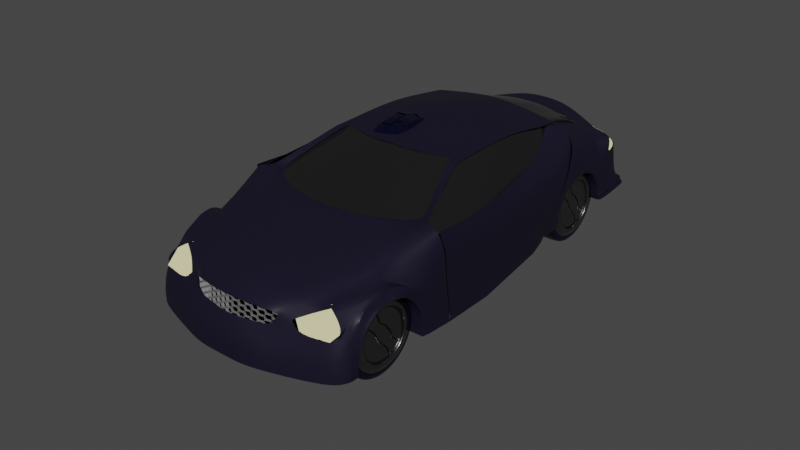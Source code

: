 # Source: cruella.blend  (saved by Blender 3.4.6; exported with 4.5.12 LTS)
import bpy
from mathutils import Matrix  # noqa: F401  (used for matrix-valued properties, if any)

bpy.ops.wm.read_factory_settings(use_empty=True)
scene = bpy.context.scene
scene.name = 'Scene'

# ---- collections
col_car_body = bpy.data.collections.new('car body'); scene.collection.children.link(col_car_body)
col_wheels = bpy.data.collections.new('wheels'); col_car_body.children.link(col_wheels)
col_lights = bpy.data.collections.new('lights'); col_car_body.children.link(col_lights)
col_wheel_noimp = bpy.data.collections.new('wheel-noimp'); scene.collection.children.link(col_wheel_noimp)

# ---- materials (node trees are filled in below, after node groups)
mat_paint = bpy.data.materials.new('paint')
mat_window = bpy.data.materials.new('window')
mat_grill_metal = bpy.data.materials.new('grill.metal')
mat_grill_metal.preview_render_type = 'FLUID'
mat_black = bpy.data.materials.new('black')
mat_headlight = bpy.data.materials.new('headlight')
mat_rubber = bpy.data.materials.new('rubber')
mat_metal = bpy.data.materials.new('metal')

# ---- node groups
ng_auto_smooth = bpy.data.node_groups.new('Auto Smooth', 'GeometryNodeTree')
_s = ng_auto_smooth.interface.new_socket(name='Geometry', in_out='OUTPUT', socket_type='NodeSocketGeometry')
_s = ng_auto_smooth.interface.new_socket(name='Geometry', in_out='INPUT', socket_type='NodeSocketGeometry')
_s = ng_auto_smooth.interface.new_socket(name='Angle', in_out='INPUT', socket_type='NodeSocketFloat')
_s.subtype = 'ANGLE'
_s.min_value = 0.0
_s.max_value = 3.142
ng_auto_smooth.is_modifier = True
_N = ng_auto_smooth.nodes; _L = ng_auto_smooth.links
n0 = _N.new('NodeGroupOutput'); n0.name = 'Group Output'; n0.location = (480, -100)
n1 = _N.new('NodeGroupInput'); n1.name = 'Group Input'; n1.location = (-420, -300)
n2 = _N.new('NodeGroupInput'); n2.name = 'Group Input.001'; n2.location = (-60, -100)
n3 = _N.new('GeometryNodeSetShadeSmooth'); n3.name = 'Set Shade Smooth'; n3.location = (120, -100)
n3.domain = 'EDGE'
n4 = _N.new('GeometryNodeSetShadeSmooth'); n4.name = 'Set Shade Smooth.001'; n4.location = (300, -100)
n5 = _N.new('GeometryNodeInputMeshEdgeAngle'); n5.name = 'Edge Angle'; n5.location = (-420, -220)
n6 = _N.new('GeometryNodeInputEdgeSmooth'); n6.name = 'Is Edge Smooth'; n6.location = (-60, -160)
n7 = _N.new('GeometryNodeInputShadeSmooth'); n7.name = 'Is Face Smooth'; n7.location = (-240, -340)
n8 = _N.new('FunctionNodeBooleanMath'); n8.name = 'Boolean Math'; n8.location = (-60, -220)
n9 = _N.new('FunctionNodeCompare'); n9.name = 'Compare'; n9.location = (-240, -180)
n9.operation = 'LESS_EQUAL'
_L.new(n5.outputs[0], n9.inputs[0])
_L.new(n4.outputs[0], n0.inputs[0])
_L.new(n1.outputs[1], n9.inputs[1])
_L.new(n9.outputs[0], n8.inputs[0])
_L.new(n7.outputs[0], n8.inputs[1])
_L.new(n2.outputs[0], n3.inputs[0])
_L.new(n6.outputs[0], n3.inputs[1])
_L.new(n3.outputs[0], n4.inputs[0])
_L.new(n8.outputs[0], n3.inputs[2])
n0.is_active_output = True

# ---- material node trees
mat_paint.use_nodes = True; mat_paint.node_tree.nodes.clear()
_N = mat_paint.node_tree.nodes; _L = mat_paint.node_tree.links
n0 = _N.new('ShaderNodeBsdfPrincipled'); n0.name = 'Principled BSDF'; n0.location = (10, 300)
n0.distribution = 'GGX'
n0.subsurface_method = 'RANDOM_WALK_SKIN'
n0.inputs[0].default_value = (0.00908, 0.007278, 0.01995, 1.0)
n0.inputs[2].default_value = 0.5487
n0.inputs[3].default_value = 1.45
n0.inputs[13].default_value = 0.1418
n0.inputs[19].default_value = 0.1626
n0.inputs[20].default_value = 0.34
n0.inputs[27].default_value = (0.0, 0.0, 0.0, 1.0)
n0.inputs[28].default_value = 1.0
n1 = _N.new('ShaderNodeOutputMaterial'); n1.name = 'Material Output'; n1.location = (300, 300)
_L.new(n0.outputs[0], n1.inputs[0])
n1.is_active_output = True
mat_window.use_nodes = True; mat_window.node_tree.nodes.clear()
_N = mat_window.node_tree.nodes; _L = mat_window.node_tree.links
n0 = _N.new('ShaderNodeBsdfPrincipled'); n0.name = 'Principled BSDF'; n0.location = (10, 300)
n0.distribution = 'GGX'
n0.subsurface_method = 'RANDOM_WALK_SKIN'
n0.inputs[0].default_value = (0.01149, 0.01149, 0.01149, 1.0)
n0.inputs[2].default_value = 0.03903
n0.inputs[3].default_value = 1.45
n0.inputs[13].default_value = 0.3
n0.inputs[27].default_value = (0.0, 0.0, 0.0, 1.0)
n0.inputs[28].default_value = 1.0
n1 = _N.new('ShaderNodeOutputMaterial'); n1.name = 'Material Output'; n1.location = (300, 300)
_L.new(n0.outputs[0], n1.inputs[0])
n1.is_active_output = True
mat_grill_metal.use_nodes = True; mat_grill_metal.node_tree.nodes.clear()
_N = mat_grill_metal.node_tree.nodes; _L = mat_grill_metal.node_tree.links
n0 = _N.new('ShaderNodeBsdfPrincipled'); n0.name = 'Principled BSDF'; n0.location = (10, 300)
n0.distribution = 'GGX'
n0.subsurface_method = 'RANDOM_WALK_SKIN'
n0.inputs[0].default_value = (0.461, 0.461, 0.461, 1.0)
n0.inputs[1].default_value = 1.0
n0.inputs[2].default_value = 0.7593
n0.inputs[3].default_value = 1.45
n0.inputs[13].default_value = 0.05
n0.inputs[27].default_value = (0.0, 0.0, 0.0, 1.0)
n0.inputs[28].default_value = 1.0
n1 = _N.new('ShaderNodeOutputMaterial'); n1.name = 'Material Output'; n1.location = (300, 300)
_L.new(n0.outputs[0], n1.inputs[0])
n1.is_active_output = True
mat_black.use_nodes = True; mat_black.node_tree.nodes.clear()
_N = mat_black.node_tree.nodes; _L = mat_black.node_tree.links
n0 = _N.new('ShaderNodeBsdfPrincipled'); n0.name = 'Principled BSDF'; n0.location = (10, 300)
n0.distribution = 'GGX'
n0.subsurface_method = 'RANDOM_WALK_SKIN'
n0.inputs[0].default_value = (0.0, 0.0, 0.0, 1.0)
n0.inputs[1].default_value = 1.0
n0.inputs[2].default_value = 0.4145
n0.inputs[3].default_value = 1.45
n0.inputs[13].default_value = 0.2621
n0.inputs[27].default_value = (0.0, 0.0, 0.0, 1.0)
n0.inputs[28].default_value = 1.0
n1 = _N.new('ShaderNodeOutputMaterial'); n1.name = 'Material Output'; n1.location = (300, 300)
_L.new(n0.outputs[0], n1.inputs[0])
n1.is_active_output = True
mat_headlight.use_nodes = True; mat_headlight.node_tree.nodes.clear()
_N = mat_headlight.node_tree.nodes; _L = mat_headlight.node_tree.links
n0 = _N.new('ShaderNodeBsdfPrincipled'); n0.name = 'Principled BSDF'; n0.location = (10, 300)
n0.distribution = 'GGX'
n0.subsurface_method = 'RANDOM_WALK_SKIN'
n0.inputs[0].default_value = (0.01149, 0.01149, 0.01149, 1.0)
n0.inputs[2].default_value = 0.03903
n0.inputs[3].default_value = 1.45
n0.inputs[13].default_value = 0.3
n0.inputs[27].default_value = (0.4436, 0.4107, 0.2236, 1.0)
n0.inputs[28].default_value = 1.6
n1 = _N.new('ShaderNodeOutputMaterial'); n1.name = 'Material Output'; n1.location = (300, 300)
_L.new(n0.outputs[0], n1.inputs[0])
n1.is_active_output = True
mat_rubber.use_nodes = True; mat_rubber.node_tree.nodes.clear()
_N = mat_rubber.node_tree.nodes; _L = mat_rubber.node_tree.links
n0 = _N.new('ShaderNodeBsdfPrincipled'); n0.name = 'Principled BSDF'; n0.location = (10, 300)
n0.distribution = 'GGX'
n0.subsurface_method = 'RANDOM_WALK_SKIN'
n0.inputs[0].default_value = (0.0, 0.0, 0.01479, 1.0)
n0.inputs[1].default_value = 0.2
n0.inputs[2].default_value = 0.3364
n0.inputs[3].default_value = 1.45
n0.inputs[19].default_value = 0.03532
n0.inputs[27].default_value = (0.0, 0.0, 0.0, 1.0)
n0.inputs[28].default_value = 1.0
n1 = _N.new('ShaderNodeOutputMaterial'); n1.name = 'Material Output'; n1.location = (300, 300)
_L.new(n0.outputs[0], n1.inputs[0])
n1.is_active_output = True
mat_metal.use_nodes = True; mat_metal.node_tree.nodes.clear()
_N = mat_metal.node_tree.nodes; _L = mat_metal.node_tree.links
n0 = _N.new('ShaderNodeBsdfPrincipled'); n0.name = 'Principled BSDF'; n0.location = (10, 300)
n0.distribution = 'GGX'
n0.subsurface_method = 'RANDOM_WALK_SKIN'
n0.inputs[0].default_value = (0.1845, 0.1845, 0.1845, 1.0)
n0.inputs[1].default_value = 1.0
n0.inputs[2].default_value = 0.25
n0.inputs[3].default_value = 1.45
n0.inputs[13].default_value = 0.05
n0.inputs[27].default_value = (0.0, 0.0, 0.0, 1.0)
n0.inputs[28].default_value = 1.0
n1 = _N.new('ShaderNodeOutputMaterial'); n1.name = 'Material Output'; n1.location = (300, 300)
_L.new(n0.outputs[0], n1.inputs[0])
n1.is_active_output = True

# ---- world
world_world = bpy.data.worlds.new('World'); scene.world = world_world
world_world.use_nodes = True; world_world.node_tree.nodes.clear()
_N = world_world.node_tree.nodes; _L = world_world.node_tree.links
n0 = _N.new('ShaderNodeOutputWorld'); n0.name = 'World Output'; n0.location = (300, 300)
n1 = _N.new('ShaderNodeBackground'); n1.name = 'Background'; n1.location = (10, 300)
n1.inputs[0].default_value = (0.05088, 0.05088, 0.05088, 1.0)
_L.new(n1.outputs[0], n0.inputs[0])
n0.is_active_output = True
world_world.color = (0.05088, 0.05088, 0.05088)
world_world.use_sun_shadow = False
world_world.sun_shadow_jitter_overblur = 0.0

# ---- meshes
me_plane = bpy.data.meshes.new('Plane')
me_plane.from_pydata([(1.189, -4.359, 0.8335), (2.149, -1.731, 1.073), (-2.11e-16, -4.611, 1.057), (-1.906e-16, -2.196, 1.21), (2.157, -3.23, 0.9316), (-1.941e-16, -3.636, 1.194), (0.5913, -4.533, 1.009), (0.8896, -2.018, 1.154), (0.7405, -3.426, 1.14), (0.844, -4.456, 0.9486), (1.27, -1.784, 1.092), (1.057, -3.33, 1.14), (1.696, -3.947, 0.9687), (-1.988e-16, -4.005, 1.18), (0.667, -4.019, 1.102), (0.9521, -4.02, 1.092), (2.192, -2.939, 0.8952), (2.165, -2.099, 1.058), (-1.894e-16, -2.547, 1.242), (0.8523, -2.361, 1.186), (1.217, -2.162, 1.14), (2.244, -1.853, 0.1213), (2.277, -2.521, -0.5046), (2.277, -2.434, -0.2823), (2.26, -1.945, -0.7013), (2.277, -2.546, 0.5012), (2.26, -2.07, 0.3933), (2.293, -2.724, 0.6828), (2.261, -1.767, 0.7037), (2.277, -2.4, -0.03925), (2.254, -1.906, -0.3578), (2.277, -2.43, 0.2211), (1.237, -0.1162, 1.231), (1.918, -1.669, 1.116), (1.399, -0.1086, 1.219), (1.242, -0.2376, 1.258), (1.418, -0.2311, 1.246), (0.823, -0.2175, 1.28), (1.237, 0.9906, 1.006), (1.399, 0.9937, 0.9763), (0.539, 1.185, 1.099), (-0.0035, 1.278, 1.133), (1.237, 1.645, 0.8134), (1.399, 1.647, 0.7801), (0.539, 1.837, 0.8948), (-0.0035, 1.926, 0.9146), (1.237, 2.326, 0.5012), (1.45, 2.398, 0.4503), (0.539, 2.518, 0.5846), (-0.0035, 2.609, 0.6099), (1.237, 2.795, 0.3393), (1.399, 2.787, 0.3086), (0.539, 2.82, 0.4417), (-0.0035, 2.833, 0.4953), (0.9886, -0.1572, 1.257), (1.161, -0.09743, 1.232), (0.539, -0.2976, 1.317), (-0.001665, -0.3059, 1.336), (0.2671, -0.3467, 1.341), (-0.002239, 0.4991, 1.214), (0.7342, 0.2164, 1.205), (1.237, 0.2294, 1.159), (1.399, 0.2362, 1.143), (0.954, 0.234, 1.183), (1.161, 0.2486, 1.161), (0.2668, 0.4559, 1.21), (1.698, -1.556, 1.013), (1.823, -1.551, 1.077), (0.9459, -4.409, 0.8909), (2.005, -1.7, 1.091), (1.637, -3.173, 1.073), (1.316, -4.027, 1.042), (1.716, -2.726, 1.104), (1.681, -2.131, 1.1), (2.276, -3.085, 0.7245), (2.26, -2.669, -0.4548), (2.26, -2.624, -0.3023), (2.26, -2.725, 0.3938), (2.276, -2.877, 0.6206), (2.26, -2.588, -0.09244), (2.26, -2.6, 0.1303), (2.115, -3.64, 0.8672), (2.197, -3.226, 0.765), (2.024, -4.089, 0.7955), (2.112, -3.938, 0.6905), (2.057, -4.3, 0.6468), (2.148, -4.179, 0.4226), (2.094, -4.455, 0.3524), (2.197, -4.274, 0.1079), (2.094, -4.523, 0.06175), (2.197, -4.309, -0.07982), (2.094, -4.572, -0.03356), (2.197, -3.525, 0.7613), (2.197, -3.837, 0.585), (2.197, -4.049, 0.2944), (2.197, -4.13, 0.05336), (2.201, -4.143, -0.1157), (1.334, -4.456, 0.6637), (1.37, -4.686, 0.3878), (1.37, -4.802, 0.001823), (0.4728, -4.625, 0.7205), (0.5091, -4.946, 0.4673), (0.5091, -5.062, 0.08132), (-0.003903, -4.719, 0.7289), (-0.01708, -4.913, 0.4708), (0.002077, -5.031, 0.05481), (2.258, -1.932, -0.5921), (0.00444, -3.223, 0.759), (0.00444, -3.085, 0.7245), (0.00444, -2.669, -0.4548), (0.00444, -2.624, -0.3023), (0.00444, -2.725, 0.3938), (0.00444, -2.877, 0.6206), (0.00444, -2.588, -0.09244), (0.00444, -2.6, 0.1303), (0.00444, -3.525, 0.7613), (0.00444, -3.837, 0.585), (0.00444, -3.958, 0.2716), (0.00444, -4.13, 0.05336), (0.00444, -4.125, -0.2007), (1.722, -1.257, 1.128), (1.619, -0.9191, 1.169), (1.507, -0.5785, 1.208), (1.354, -0.5838, 1.201), (1.466, -0.9299, 1.144), (1.578, -1.276, 1.087), (0.00444, -3.154, 0.7417), (2.237, -3.156, 0.7448), (2.083, -3.352, 0.9261), (1.081, -4.89, 0.02853), (1.081, -4.773, 0.4145), (0.8678, -4.564, 0.6956), (1.464, -3.635, 1.057), (1.019, -3.578, 1.122), (1.443, -4.105, 0.8893), (-2.049e-16, -4.308, 1.119), (0.6291, -4.276, 1.055), (0.8981, -4.256, 1.025), (1.135, -4.204, 0.963)], [], [(73, 17, 1, 69), (13, 14, 8, 5), (18, 19, 7, 3), (14, 15, 133, 11, 8), (19, 20, 10, 7), (136, 137, 15, 14), (135, 136, 14, 13), (138, 134, 12, 71), (5, 8, 11, 20, 19, 18), (1, 17, 26, 28), (16, 27, 25, 17, 73, 72, 70, 132, 71, 12, 128, 4), (17, 25, 26), (26, 25, 31, 29, 23, 30, 21, 28), (35, 36, 34, 32), (15, 71, 132, 133), (61, 62, 39, 38), (60, 40, 41, 59, 65), (40, 38, 42, 44), (38, 39, 43, 42), (49, 48, 52, 53), (42, 43, 47, 46), (48, 46, 50, 52), (46, 47, 51, 50), (61, 38, 40, 60, 63, 64), (59, 57, 58, 65), (65, 58, 56, 37, 60), (32, 61, 64, 55), (55, 64, 63, 54), (32, 34, 62, 61), (54, 63, 60, 37), (10, 33, 67, 66), (122, 36, 35, 123), (27, 16, 74, 78), (23, 29, 79, 76), (23, 76, 75, 22, 24, 106, 30), (25, 27, 78, 77), (127, 74, 16, 4, 82), (29, 31, 80, 79), (31, 25, 77, 80), (137, 138, 71, 15), (41, 40, 44, 45), (45, 44, 48, 49), (44, 42, 46, 48), (86, 88, 95, 94), (84, 85, 87, 86), (86, 87, 89, 88), (88, 89, 91, 90), (88, 90, 96, 95), (84, 86, 94, 93), (4, 81, 84, 93, 92, 82), (130, 101, 102, 129), (87, 85, 97, 98), (101, 104, 105, 102), (130, 131, 100, 101), (101, 100, 103, 104), (89, 87, 98, 99, 91), (83, 85, 84, 81, 4, 128, 12), (80, 77, 111, 114), (127, 82, 107, 126), (75, 76, 110, 109), (76, 79, 113, 110), (78, 74, 108, 112), (92, 93, 116, 115), (93, 94, 117, 116), (77, 78, 112, 111), (94, 95, 118, 117), (79, 80, 114, 113), (82, 92, 115, 107), (95, 96, 119, 118), (67, 120, 125, 66), (120, 121, 124, 125), (121, 122, 123, 124), (74, 127, 126, 108), (98, 97, 131, 130), (98, 130, 129, 99), (68, 131, 97, 0), (133, 132, 70, 72, 73, 69, 33, 10, 20, 11), (9, 68, 138, 137), (68, 0, 134, 138), (2, 6, 136, 135), (6, 9, 137, 136)])
me_plane.polygons.foreach_set('use_smooth', [True] * 81)
_k = {(0, 68): 1.0, (3, 7): 1.0, (7, 10): 1.0, (12, 134): 1.0, (21, 30): 1.0, (22, 24): 1.0, (23, 29): 1.0, (1, 28): 1.0, (16, 27): 1.0, (25, 27): 1.0, (29, 31): 1.0, (21, 28): 1.0, (25, 31): 1.0, (10, 66): 1.0, (33, 69): 1.0, (34, 36): 1.0, (32, 35): 1.0, (36, 122): 1.0, (37, 54): 1.0, (39, 62): 1.0, (39, 43): 1.0, (43, 47): 1.0, (50, 51): 1.0, (47, 51): 1.0, (54, 55): 1.0, (32, 55): 1.0, (50, 52): 1.0, (52, 53): 1.0, (57, 58): 1.0, (56, 58): 1.0, (34, 62): 1.0, (37, 56): 1.0, (33, 67): 1.0, (1, 69): 1.0, (66, 125): 1.0, (75, 76): 1.0, (76, 79): 1.0, (74, 78): 1.0, (77, 78): 1.0, (79, 80): 1.0, (77, 80): 1.0, (22, 75): 1.0, (92, 93): 1.0, (82, 92): 1.0, (81, 84): 1.0, (84, 86): 1.0, (86, 88): 1.0, (88, 90): 1.0, (93, 94): 1.0, (94, 95): 1.0, (95, 96): 1.0, (4, 81): 1.0, (90, 96): 1.0, (30, 106): 1.0, (24, 106): 1.0, (74, 127): 1.0, (67, 120): 1.0, (120, 121): 1.0, (121, 122): 1.0, (35, 123): 1.0, (123, 124): 1.0, (124, 125): 1.0, (82, 127): 1.0, (4, 16): 1.0, (4, 128): 1.0, (12, 128): 1.0, (0, 134): 1.0}
me_plane.attributes.new('crease_edge', 'FLOAT', 'EDGE').data.foreach_set('value', [_k.get((min(e.vertices), max(e.vertices)), 0.0) for e in me_plane.edges])
_uv = me_plane.uv_layers.new(name='UVMap')
_uv.uv.foreach_set('vector', [0.9348, 0.875, 1.0, 0.875, 1.0, 1.0, 0.9348, 1.0, 0.5, 0.2538, 0.7608, 0.2538, 0.7608, 0.5, 0.5, 0.5, 0.5, 0.875, 0.7608, 0.875, 0.7608, 1.0, 0.5, 1.0, 0.7608, 0.2538, 0.8723, 0.2538, 0.8723, 0.4115, 0.8723, 0.5, 0.7608, 0.5, 0.7608, 0.875, 0.8723, 0.875, 0.8723, 1.0, 0.7608, 1.0, 0.7608, 0.1269, 0.8723, 0.1269, 0.8723, 0.2538, 0.7608, 0.2538, 0.5, 0.1269, 0.7608, 0.1269, 0.7608, 0.2538, 0.5, 0.2538, 0.9348, 0.1269, 1.0, 0.1269, 1.0, 0.2538, 0.9348, 0.2538, 0.5, 0.5, 0.7608, 0.5, 0.8723, 0.5, 0.8723, 0.875, 0.7608, 0.875, 0.5, 0.875, 1.0, 1.0, 1.0, 0.875, 1.0, 0.875, 1.0, 1.0, 1.0, 0.625, 1.0, 0.625, 1.0, 0.75, 1.0, 0.875, 0.9348, 0.875, 0.9348, 0.625, 0.9348, 0.5, 0.9348, 0.3668, 0.9348, 0.2538, 1.0, 0.2538, 1.0, 0.4378, 1.0, 0.5, 1.0, 0.875, 1.0, 0.75, 1.0, 0.875, 1.0, 0.875, 1.0, 0.75, 1.0, 0.75, 1.0, 0.75, 1.0, 0.75, 1.0, 0.9272, 1.0, 1.0, 1.0, 1.0, 0.8723, 1.0, 0.8958, 1.0, 0.8958, 1.0, 0.8723, 1.0, 0.8723, 0.2538, 0.9348, 0.2538, 0.9348, 0.3668, 0.8723, 0.4115, 0.8723, 1.0, 0.8958, 1.0, 0.8958, 1.0, 0.8723, 1.0, 0.0, 0.0, 0.0, 0.0, 0.0, 0.0, 0.0, 0.0, 0.0, 0.0, 0.0, 0.0, 0.0, 0.0, 0.0, 0.0, 0.0, 0.0, 0.8723, 1.0, 0.8958, 1.0, 0.8958, 1.0, 0.8723, 1.0, 0.0, 0.0, 0.0, 0.0, 0.0, 0.0, 0.0, 0.0, 0.8723, 1.0, 0.8958, 1.0, 0.8958, 1.0, 0.8723, 1.0, 0.0, 0.0, 0.0, 0.0, 0.0, 0.0, 0.0, 0.0, 0.8723, 1.0, 0.8958, 1.0, 0.8958, 1.0, 0.8723, 1.0, 0.0, 0.0, 0.0, 0.0, 0.0, 0.0, 0.0, 0.0, 0.0, 0.0, 0.0, 0.0, 0.0, 0.0, 0.0, 0.0, 0.0, 0.0, 0.0, 0.0, 0.0, 0.0, 0.0, 0.0, 0.0, 0.0, 0.0, 0.0, 0.0, 0.0, 0.0, 0.0, 0.0, 0.0, 0.0, 0.0, 0.0, 0.0, 0.0, 0.0, 0.0, 0.0, 0.0, 0.0, 0.0, 0.0, 0.8723, 1.0, 0.8958, 1.0, 0.8958, 1.0, 0.8723, 1.0, 0.0, 0.0, 0.0, 0.0, 0.0, 0.0, 0.0, 0.0, 0.8723, 1.0, 0.8958, 1.0, 0.8958, 1.0, 0.8723, 1.0, 0.8958, 1.0, 0.8958, 1.0, 0.8723, 1.0, 0.8723, 1.0, 1.0, 0.625, 1.0, 0.625, 1.0, 0.625, 1.0, 0.625, 1.0, 0.75, 1.0, 0.75, 1.0, 0.75, 1.0, 0.75, 1.0, 0.75, 1.0, 0.75, 1.0, 0.75, 1.0, 0.75, 1.0, 0.875, 1.0, 0.8916, 1.0, 0.9272, 1.0, 0.75, 1.0, 0.625, 1.0, 0.625, 1.0, 0.75, 1.0, 0.5625, 1.0, 0.625, 1.0, 0.625, 1.0, 0.5, 1.0, 0.5, 1.0, 0.75, 1.0, 0.75, 1.0, 0.75, 1.0, 0.75, 1.0, 0.75, 1.0, 0.75, 1.0, 0.75, 1.0, 0.75, 0.8723, 0.1269, 0.9348, 0.1269, 0.9348, 0.2538, 0.8723, 0.2538, 0.0, 0.0, 0.0, 0.0, 0.0, 0.0, 0.0, 0.0, 0.0, 0.0, 0.0, 0.0, 0.0, 0.0, 0.0, 0.0, 0.0, 0.0, 0.0, 0.0, 0.0, 0.0, 0.0, 0.0, 1.0, 0.5, 1.0, 0.5, 1.0, 0.5, 1.0, 0.5, 1.0, 0.5, 1.0, 0.5, 1.0, 0.5, 1.0, 0.5, 1.0, 0.5, 1.0, 0.5, 1.0, 0.5, 1.0, 0.5, 1.0, 0.5, 1.0, 0.5, 1.0, 0.5, 1.0, 0.5, 1.0, 0.5, 1.0, 0.5, 1.0, 0.5, 1.0, 0.5, 1.0, 0.5, 1.0, 0.5, 1.0, 0.5, 1.0, 0.5, 1.0, 0.5, 1.0, 0.5, 1.0, 0.5, 1.0, 0.5, 1.0, 0.5, 1.0, 0.5, 1.0, 0.5, 1.0, 0.5, 1.0, 0.5, 1.0, 0.5, 1.0, 0.5, 1.0, 0.5, 1.0, 0.5, 1.0, 0.5, 1.0, 0.5, 1.0, 0.5, 1.0, 0.5, 1.0, 0.5, 1.0, 0.5, 1.0, 0.5, 1.0, 0.5, 1.0, 0.5, 1.0, 0.5, 1.0, 0.5, 1.0, 0.5, 1.0, 0.5, 1.0, 0.5, 1.0, 0.5, 1.0, 0.5, 1.0, 0.5, 1.0, 0.5, 1.0, 0.5, 1.0, 0.5, 1.0, 0.5, 1.0, 0.5, 1.0, 0.5, 1.0, 0.4378, 1.0, 0.2538, 1.0, 0.75, 1.0, 0.75, 1.0, 0.75, 1.0, 0.75, 1.0, 0.5625, 1.0, 0.5, 1.0, 0.5, 1.0, 0.5625, 1.0, 0.75, 1.0, 0.75, 1.0, 0.75, 1.0, 0.75, 1.0, 0.75, 1.0, 0.75, 1.0, 0.75, 1.0, 0.75, 1.0, 0.625, 1.0, 0.625, 1.0, 0.625, 1.0, 0.625, 1.0, 0.5, 1.0, 0.5, 1.0, 0.5, 1.0, 0.5, 1.0, 0.5, 1.0, 0.5, 1.0, 0.5, 1.0, 0.5, 1.0, 0.75, 1.0, 0.625, 1.0, 0.625, 1.0, 0.75, 1.0, 0.5, 1.0, 0.5, 1.0, 0.5, 1.0, 0.5, 1.0, 0.75, 1.0, 0.75, 1.0, 0.75, 1.0, 0.75, 1.0, 0.5, 1.0, 0.5, 1.0, 0.5, 1.0, 0.5, 1.0, 0.5, 1.0, 0.5, 1.0, 0.5, 1.0, 0.5, 0.8958, 1.0, 0.8958, 1.0, 0.8723, 1.0, 0.8723, 1.0, 0.8958, 1.0, 0.8958, 1.0, 0.8723, 1.0, 0.8723, 1.0, 0.8958, 1.0, 0.8958, 1.0, 0.8723, 1.0, 0.8723, 1.0, 1.0, 0.625, 1.0, 0.5625, 1.0, 0.5625, 1.0, 0.625, 1.0, 0.5, 1.0, 0.5, 1.0, 0.5, 1.0, 0.5, 1.0, 0.5, 1.0, 0.5, 1.0, 0.5, 1.0, 0.5, 0.9348, 0.0, 1.0, 0.5, 1.0, 0.5, 1.0, 0.0, 0.8723, 0.4115, 0.9348, 0.3668, 0.9348, 0.5, 0.9348, 0.625, 0.9348, 0.875, 0.9348, 1.0, 0.8958, 1.0, 0.8723, 1.0, 0.8723, 0.875, 0.8723, 0.5, 0.8723, 0.0, 0.9348, 0.0, 0.9348, 0.1269, 0.8723, 0.1269, 0.9348, 0.0, 1.0, 0.0, 1.0, 0.1269, 0.9348, 0.1269, 0.5, 0.0, 0.7608, 0.0, 0.7608, 0.1269, 0.5, 0.1269, 0.7608, 0.0, 0.8723, 0.0, 0.8723, 0.1269, 0.7608, 0.1269])
me_plane.materials.append(mat_paint)
me_plane.update()
me_plane_001 = bpy.data.meshes.new('Plane.001')
me_plane_001.from_pydata([(1.399, 2.696, 0.3432), (1.161, 2.729, 0.3402), (1.605, 4.139, -0.6677), (1.938, 4.001, -0.6117), (0.009651, 4.92, -0.8632), (0.9923, 4.713, -1.993), (0.5489, 4.533, -0.5137), (1.424, 4.183, -0.6682), (1.165, 3.493, -0.1102), (1.163, 3.164, 0.1038), (1.967, 3.766, -0.8596), (1.913, 2.703, -0.07758), (1.913, 2.994, -0.2695), (1.895, 3.18, -0.4801), (1.927, 3.5, -0.6088), (1.97, 3.454, -1.439), (1.967, 2.198, -0.6835), (1.968, 2.661, -0.6475), (1.956, 3.097, -0.7539), (1.969, 3.351, -1.007), (1.913, 2.822, -0.1557), (1.968, 2.428, -0.6321), (1.967, 1.816, -0.9677), (1.968, 1.944, -0.8817), (1.967, 1.572, -1.131), (1.968, 1.718, -1.416), (1.967, 1.285, -1.357), (1.968, 1.47, -1.369), (1.967, 1.706, -1.041), (1.968, 1.784, -1.085), (1.858, 4.159, -0.97), (1.97, 3.411, -1.819), (1.794, 4.34, -0.9848), (1.97, 3.68, -1.892), (1.97, 4.227, -1.955), (0.5512, 4.805, -0.8702), (0.8385, 4.731, -1.006), (0.931, 4.476, -0.7404), (0.01481, 4.879, -1.97), (1.97, 4.253, -1.883), (1.97, 4.387, -1.975), (1.315, 4.587, -1.041), (0.008409, 4.734, -0.6892), (0.5411, 4.123, -0.4166), (1.141, 3.927, -0.4493), (0.006544, 4.17, -0.3846), (0.007701, 4.542, -0.5689), (0.5494, 4.525, -0.6061), (0.007166, 4.507, -0.4643), (0.55, 4.582, -0.6906), (1.97, 3.311, -1.354), (1.968, 2.749, -0.7451), (1.969, 3.035, -0.8805), (1.969, 3.193, -1.028), (1.968, 2.413, -0.7636), (1.968, 2.077, -0.9471), (1.968, 1.847, -1.385), (1.968, 1.923, -1.116), (1.97, 3.31, -1.76), (1.967, 1.638, -1.086), (1.968, 1.732, -1.291), (1.968, 1.865, -1.261), (1.97, 3.461, -1.638), (1.911, 3.99, -0.9366), (1.97, 3.331, -1.554), (1.927, 3.656, -0.7112), (1.97, 3.415, -1.172), (1.97, 3.269, -1.24), (1.967, 1.994, -0.8353), (1.968, 2.133, -0.7536), (1.968, 2.233, -0.8288), (0.006782, 3.19, -1.08), (0.005248, 2.413, -0.7636), (0.005248, 1.847, -1.385), (0.005248, 1.923, -1.116), (0.007374, 3.31, -1.76), (1.187, 4.637, -1.418), (1.939, 3.744, -1.263), (1.909, 3.851, -1.342), (1.899, 4.3, -1.458), (1.63, 2.916, 0.01616), (1.328, 2.694, 0.3162), (1.275, 4.048, -0.553), (1.726, 3.105, -0.1867)], [], [(40, 5, 76, 79, 39), (43, 6, 48, 45), (49, 35, 4, 42), (13, 18, 19, 14), (12, 13, 14, 83, 80, 11, 20), (12, 17, 18, 13), (12, 20, 21, 17), (11, 16, 21, 20), (69, 68, 22, 23), (60, 59, 24, 25), (25, 24, 26, 27), (23, 22, 28, 29), (33, 39, 79, 78, 31), (63, 77, 78, 30), (39, 33, 34, 40), (5, 38, 4, 35, 36, 41, 76), (43, 44, 82, 7, 6), (7, 37, 36, 35, 49, 47, 6), (47, 49, 42, 46), (6, 47, 46, 48), (60, 25, 56, 61), (18, 17, 51, 52), (66, 19, 53, 67), (62, 15, 50, 64), (69, 23, 55, 70), (19, 18, 52, 53), (17, 21, 54, 51), (23, 29, 57, 55), (29, 60, 61, 57), (29, 28, 59, 60), (31, 62, 64, 58), (15, 66, 67, 50), (14, 19, 66, 65), (3, 65, 10), (21, 69, 70, 54), (21, 16, 68, 69), (15, 62, 77, 63, 10, 65, 66), (52, 51, 54, 72, 71, 53), (70, 55, 57, 74, 72, 54), (61, 56, 73, 74, 57), (58, 64, 50, 67, 53, 71, 75), (78, 79, 32, 30), (79, 76, 41, 32), (78, 77, 62, 31), (80, 83, 81, 0), (81, 83, 14, 65, 3, 2, 7, 82), (82, 44, 8, 9, 1, 81)])
me_plane_001.polygons.foreach_set('use_smooth', [True] * 47)
_k = {(0, 81): 1.0, (2, 3): 1.0, (1, 9): 1.0, (2, 7): 1.0, (8, 44): 1.0, (6, 7): 1.0, (11, 80): 1.0, (3, 10): 1.0, (15, 66): 1.0, (17, 21): 1.0, (17, 18): 1.0, (18, 19): 1.0, (11, 16): 1.0, (8, 9): 1.0, (22, 68): 1.0, (21, 69): 1.0, (24, 59): 1.0, (23, 29): 1.0, (24, 26): 1.0, (22, 28): 1.0, (29, 60): 1.0, (31, 62): 1.0, (10, 63): 1.0, (30, 32): 1.0, (7, 37): 1.0, (36, 37): 1.0, (36, 41): 1.0, (32, 41): 1.0, (43, 44): 1.0, (43, 45): 1.0, (50, 67): 1.0, (51, 54): 1.0, (51, 52): 1.0, (52, 53): 1.0, (54, 70): 1.0, (55, 57): 1.0, (57, 61): 1.0, (58, 64): 1.0, (28, 59): 1.0, (25, 60): 1.0, (56, 61): 1.0, (15, 62): 1.0, (30, 63): 1.0, (50, 64): 1.0, (19, 66): 1.0, (53, 67): 1.0, (16, 68): 1.0, (23, 69): 1.0, (55, 70): 1.0, (0, 80): 1.0, (6, 48): 1.0, (1, 81): 1.0}
me_plane_001.attributes.new('crease_edge', 'FLOAT', 'EDGE').data.foreach_set('value', [_k.get((min(e.vertices), max(e.vertices)), 0.0) for e in me_plane_001.edges])
_uv = me_plane_001.uv_layers.new(name='UVMap')
_uv.uv.foreach_set('vector', [0.0, 0.0, 0.0, 0.0, 0.0, 0.0, 0.0, 0.0, 0.0, 0.0, 0.0, 0.0, 0.0, 0.0, 0.0, 0.0, 0.0, 0.0, 0.0, 0.0, 0.0, 0.0, 0.0, 0.0, 0.0, 0.0, 0.0, 0.0, 0.0, 0.0, 0.0, 0.0, 0.0, 0.0, 0.0, 0.0, 0.0, 0.0, 0.0, 0.0, 0.0, 0.0, 0.0, 0.0, 0.0, 0.0, 0.0, 0.0, 0.0, 0.0, 0.0, 0.0, 0.0, 0.0, 0.0, 0.0, 0.0, 0.0, 0.0, 0.0, 0.0, 0.0, 0.0, 0.0, 0.0, 0.0, 0.0, 0.0, 0.0, 0.0, 0.0, 0.0, 0.0, 0.0, 0.0, 0.0, 0.0, 0.0, 0.0, 0.0, 0.0, 0.0, 0.0, 0.0, 0.0, 0.0, 0.0, 0.0, 0.0, 0.0, 0.0, 0.0, 0.0, 0.0, 0.0, 0.0, 0.0, 0.0, 0.0, 0.0, 0.0, 0.0, 0.0, 0.0, 0.0, 0.0, 0.0, 0.0, 0.0, 0.0, 0.0, 0.0, 0.0, 0.0, 0.0, 0.0, 0.0, 0.0, 0.0, 0.0, 0.0, 0.0, 0.0, 0.0, 0.0, 0.0, 0.0, 0.0, 0.0, 0.0, 0.0, 0.0, 0.0, 0.0, 0.0, 0.0, 0.0, 0.0, 0.0, 0.0, 0.0, 0.0, 0.0, 0.0, 0.0, 0.0, 0.0, 0.0, 0.0, 0.0, 0.0, 0.0, 0.0, 0.0, 0.0, 0.0, 0.0, 0.0, 0.0, 0.0, 0.0, 0.0, 0.0, 0.0, 0.0, 0.0, 0.0, 0.0, 0.0, 0.0, 0.0, 0.0, 0.0, 0.0, 0.0, 0.0, 0.0, 0.0, 0.0, 0.0, 0.0, 0.0, 0.0, 0.0, 0.0, 0.0, 0.0, 0.0, 0.0, 0.0, 0.0, 0.0, 0.0, 0.0, 0.0, 0.0, 0.0, 0.0, 0.0, 0.0, 0.0, 0.0, 0.0, 0.0, 0.0, 0.0, 0.0, 0.0, 0.0, 0.0, 0.0, 0.0, 0.0, 0.0, 0.0, 0.0, 0.0, 0.0, 0.0, 0.0, 0.0, 0.0, 0.0, 0.0, 0.0, 0.0, 0.0, 0.0, 0.0, 0.0, 0.0, 0.0, 0.0, 0.0, 0.0, 0.0, 0.0, 0.0, 0.0, 0.0, 0.0, 0.0, 0.0, 0.0, 0.0, 0.0, 0.0, 0.0, 0.0, 0.0, 0.0, 0.0, 0.0, 0.0, 0.0, 0.0, 0.0, 0.0, 0.0, 0.0, 0.0, 0.0, 0.0, 0.0, 0.0, 0.0, 0.0, 0.0, 0.0, 0.0, 0.0, 0.0, 0.0, 0.0, 0.0, 0.0, 0.0, 0.0, 0.0, 0.0, 0.0, 0.0, 0.0, 0.0, 0.0, 0.0, 0.0, 0.0, 0.0, 0.0, 0.0, 0.0, 0.0, 0.0, 0.0, 0.0, 0.0, 0.0, 0.0, 0.0, 0.0, 0.0, 0.0, 0.0, 0.0, 0.0, 0.0, 0.0, 0.0, 0.0, 0.0, 0.0, 0.0, 0.0, 0.0, 0.0, 0.0, 0.0, 0.0, 0.0, 0.0, 0.0, 0.0, 0.0, 0.0, 0.0, 0.0, 0.0, 0.0, 0.0, 0.0, 0.0, 0.0, 0.0, 0.0, 0.0, 0.0, 0.0, 0.0, 0.0, 0.0, 0.0, 0.0, 0.0, 0.0, 0.0, 0.0, 0.0, 0.0, 0.0, 0.0, 0.0, 0.0, 0.0, 0.0, 0.0, 0.0, 0.0, 0.0, 0.0, 0.0, 0.0, 0.0, 0.0, 0.0, 0.0, 0.0, 0.0, 0.0, 0.0, 0.0, 0.0, 0.0, 0.0, 0.0, 0.0, 0.0, 0.0, 0.0, 0.0, 0.0, 0.0, 0.0, 0.0, 0.0, 0.0, 0.0, 0.0, 0.0, 0.0, 0.0, 0.0, 0.0, 0.0, 0.0, 0.0, 0.0, 0.0, 0.0, 0.0, 0.0, 0.0, 0.0, 0.0, 0.0, 0.0, 0.0, 0.0, 0.0, 0.0, 0.0, 0.0, 0.0, 0.0, 0.0, 0.0, 0.0, 0.0, 0.0, 0.0, 0.0, 0.0, 0.0, 0.0, 0.0, 0.0, 0.0, 0.0, 0.0, 0.0, 0.0, 0.0])
me_plane_001.materials.append(mat_paint)
me_plane_001.update()
me_plane_003 = bpy.data.meshes.new('Plane.003')
me_plane_003.from_pydata([(1.454, 2.328, 0.2504), (1.756, 2.808, -0.03559), (1.972, 2.043, -0.8029), (1.967, 1.285, -1.357), (2.149, -1.716, 1.07), (2.244, -1.839, 0.1176), (2.26, -1.959, -0.6976), (2.261, -1.753, 0.7), (2.168, -0.6329, 0.6316), (2.177, -1.726, 0.977), (2.123, 0.7523, -1.241), (2.109, 1.199, -0.5901), (2.035, 1.572, -0.02443), (2.26, -0.8965, -0.9543), (2.244, -0.7895, -0.1913), (2.256, -0.6914, 0.3529), (2.138, -0.6134, 0.7248), (1.967, 1.328, -1.327), (2.122, 0.7768, -1.205), (2.259, -1.925, -0.657), (2.259, -0.8902, -0.9099), (1.967, 1.693, -1.059), (2.116, 0.9925, -0.891), (2.252, -1.881, -0.2615), (2.251, -0.8388, -0.543), (2.192, -0.08184, -1.096), (2.177, 0.1932, -0.3883), (2.192, -0.0666, -1.056), (2.147, 0.427, 0.1665), (2.184, 0.06603, -0.715), (1.936, 0.5208, 0.4618), (1.857, 2.647, -0.1649), (2.252, -1.796, 0.4088), (2.072, 1.386, -0.3072), (2.25, -0.7405, 0.08079), (2.162, 0.3101, -0.1109), (2.26, -1.93, -0.705), (1.629, 2.85, 0.08021), (1.327, 2.63, 0.3488), (2.008, 1.192, -1.337), (2.005, 1.895, -0.7656), (1.858, 2.498, -0.04984), (2.008, 1.231, -1.306), (2.007, 1.57, -1.03), (1.951, 2.401, -0.1923), (2.008, 2.11, -0.5217), (1.953, 2.259, -0.5899), (1.564, 2.825, 0.1522), (1.347, 2.704, 0.3242), (1.997, 2.252, -0.3612), (1.929, 2.413, -0.4185), (1.479, 2.774, 0.2184), (1.413, 2.749, 0.2688), (1.751, 1.564, 0.2199)], [(3, 10), (13, 36)], [(43, 40, 11, 22), (44, 41, 12, 33), (15, 8, 9, 7), (24, 14, 5, 23), (34, 15, 7, 32), (8, 16, 4, 9), (15, 28, 30, 16, 8), (39, 42, 18, 10), (13, 20, 19, 6), (29, 26, 14, 24), (25, 27, 20, 13), (35, 33, 12, 28), (27, 29, 24, 20), (20, 24, 23, 19), (42, 43, 22, 18), (18, 22, 29, 27), (34, 35, 28, 15), (10, 18, 27, 25), (22, 11, 26, 29), (30, 28, 12, 53), (14, 26, 35, 34), (26, 11, 33, 35), (14, 34, 32, 5), (40, 45, 49, 44, 33, 11), (2, 46, 45, 40), (17, 21, 43, 42), (3, 17, 42, 39), (31, 1, 41, 44), (21, 2, 40, 43), (45, 46, 50, 49), (49, 50, 31, 44), (53, 12, 41, 1, 37, 47, 51, 52, 48, 38, 0)])
me_plane_003.polygons.foreach_set('use_smooth', [True] * 32)
_k = {(2, 21): 1.0, (1, 31): 1.0, (6, 19): 1.0, (7, 9): 1.0, (5, 32): 1.0, (3, 39): 1.0, (6, 13): 1.0, (4, 16): 1.0, (4, 9): 1.0, (0, 38): 1.0, (16, 30): 1.0, (10, 25): 1.0, (3, 17): 1.0, (19, 23): 1.0, (17, 21): 1.0, (5, 23): 1.0, (13, 25): 1.0, (30, 53): 1.0, (31, 50): 1.0, (7, 32): 1.0, (1, 37): 1.0, (38, 48): 1.0, (10, 39): 1.0, (2, 46): 1.0, (37, 47): 1.0, (48, 52): 1.0, (46, 50): 1.0, (47, 51): 1.0, (51, 52): 1.0, (3, 10): 1.0, (13, 36): 1.0, (0, 53): 1.0}
me_plane_003.attributes.new('crease_edge', 'FLOAT', 'EDGE').data.foreach_set('value', [_k.get((min(e.vertices), max(e.vertices)), 0.0) for e in me_plane_003.edges])
me_plane_003.materials.append(mat_paint)
me_plane_003.update()
me_plane_002 = bpy.data.meshes.new('Plane.002')
me_plane_002.from_pydata([(1.855, 1.313, -1.243), (2.172, -1.929, -0.6373), (2.083, 0.7523, -1.241), (2.231, -0.8965, -0.9543), (2.152, -0.08184, -1.096), (-0.01583, 1.285, -1.357), (-0.01583, -1.945, -0.7013), (-0.01583, 0.7523, -1.241), (-0.01583, -0.8965, -0.9543), (-0.01583, -0.08184, -1.096), (2.26, -2.63, -0.4687), (-0.01583, -2.623, -0.4417), (2.096, -0.08184, -1.096), (2.028, 0.7523, -1.241), (1.805, 1.313, -1.243), (2.202, -0.8965, -0.9543), (2.114, -1.929, -0.6373), (2.202, -2.63, -0.4687), (1.967, 1.801, -1.416), (-0.01583, 1.836, -1.424), (1.917, 1.801, -1.416), (1.054, 4.637, -1.974), (0.01481, 4.778, -1.945), (1.84, 4.366, -1.97), (0.9923, 3.337, -1.65), (0.01481, 3.352, -1.59), (1.97, 3.322, -1.71), (0.9923, 3.433, -1.674), (0.01481, 3.458, -1.616), (1.97, 3.396, -1.728), (0.01481, 4.667, -1.918), (1.946, 4.209, -1.931), (2.153, -4.309, -0.07982), (1.979, -4.52, -0.04647), (2.201, -4.143, -0.1157), (0.5091, -4.967, 0.05761), (-0.02693, -4.933, 0.03047), (0.00444, -4.167, -0.1903), (1.822, -4.607, -0.07207), (2.088, -4.143, -0.1172), (1.046, -4.134, -0.159), (1.567, -4.138, -0.1381), (0.5254, -4.13, -0.1798)], [], [(13, 12, 9, 7), (14, 13, 7, 5), (12, 15, 8, 9), (15, 16, 6, 8), (16, 1, 10, 17), (6, 16, 17, 11), (3, 1, 16, 15), (4, 3, 15, 12), (0, 2, 13, 14), (2, 4, 12, 13), (14, 5, 19, 20), (0, 14, 20, 18), (28, 27, 24, 25), (27, 29, 26, 24), (21, 23, 31, 29, 27, 28, 30, 22), (32, 33, 38, 39, 34), (36, 37, 42), (39, 38, 41), (38, 35, 40, 41), (35, 36, 42, 40)])
me_plane_002.polygons.foreach_set('use_smooth', [1, 1, 1, 1, 1, 1, 1, 1, 1, 1, 1, 1, 1, 1, 1, 0, 0, 0, 0, 0])
_uv = me_plane_002.uv_layers.new(name='UVMap')
_uv.uv.foreach_set('vector', [0.0, 0.0, 0.0, 0.0, 0.0, 0.0, 0.0, 0.0, 0.0, 0.0, 0.0, 0.0, 0.0, 0.0, 0.0, 0.0, 0.0, 0.0, 0.0, 0.0, 0.0, 0.0, 0.0, 0.0, 0.0, 0.0, 0.0, 0.0, 0.0, 0.0, 0.0, 0.0, 0.0, 0.0, 0.0, 0.0, 0.0, 0.0, 0.0, 0.0, 0.0, 0.0, 0.0, 0.0, 0.0, 0.0, 0.0, 0.0, 0.0, 0.0, 0.0, 0.0, 0.0, 0.0, 0.0, 0.0, 0.0, 0.0, 0.0, 0.0, 0.0, 0.0, 0.0, 0.0, 0.0, 0.0, 0.0, 0.0, 0.0, 0.0, 0.0, 0.0, 0.0, 0.0, 0.0, 0.0, 0.0, 0.0, 0.0, 0.0, 0.0, 0.0, 0.0, 0.0, 0.0, 0.0, 0.0, 0.0, 0.0, 0.0, 0.0, 0.0, 0.0, 0.0, 0.0, 0.0, 0.0, 0.0, 0.0, 0.0, 0.0, 0.0, 0.0, 0.0, 0.0, 0.0, 0.0, 0.0, 0.0, 0.0, 0.0, 0.0, 0.0, 0.0, 0.0, 0.0, 0.0, 0.0, 0.0, 0.0, 0.0, 0.0, 0.0, 0.0, 0.0, 0.0, 0.0, 0.0, 0.0, 0.0, 0.0, 0.0, 0.0, 0.0, 0.0, 0.0, 0.0, 0.0, 0.0, 0.0, 0.0, 0.0, 0.0, 0.0, 0.0, 0.0, 0.0, 0.0, 0.0, 0.0, 0.0, 0.0, 0.0, 0.0, 0.0, 0.0, 0.0, 0.0, 0.0, 0.0, 0.0, 0.0, 0.0, 0.0, 0.0, 0.0])
me_plane_002.materials.append(mat_paint)
me_plane_002.update()
me_plane_007 = bpy.data.meshes.new('Plane.007')
me_plane_007.from_pydata([(0.01774, -2.091, 1.21), (0.8955, -1.926, 1.158), (1.247, -1.742, 1.109), (1.217, -0.1298, 1.22), (0.8339, -0.2234, 1.265), (1.147, -0.1124, 1.221), (0.0162, -0.3051, 1.317), (0.3202, -0.3428, 1.322), (1.574, -1.532, 1.036), (1.577, -1.401, 1.07), (0.4274, -2.032, 1.191), (0.1803, -0.3254, 1.319)], [], [(2, 8, 9, 3, 5, 4), (0, 10, 11, 6), (1, 2, 4, 7), (11, 10, 1, 7)])
me_plane_007.polygons.foreach_set('use_smooth', [True] * 4)
_uv = me_plane_007.uv_layers.new(name='UVMap')
_uv.uv.foreach_set('vector', [0.0, 0.0, 0.0, 0.0, 0.0, 0.0, 0.0, 0.0, 0.0, 0.0, 0.0, 0.0, 0.0, 0.0, 0.0, 0.0, 0.0, 0.0, 0.0, 0.0, 0.0, 0.0, 0.0, 0.0, 0.0, 0.0, 0.0, 0.0, 0.0, 0.0, 0.0, 0.0, 0.0, 0.0, 0.0, 0.0])
me_plane_007.materials.append(mat_window)
me_plane_007.update()
me_plane_011 = bpy.data.meshes.new('Plane.011')
me_plane_011.from_pydata([(1.279, -0.09504, 1.163), (1.272, 0.9947, 0.928), (1.279, 1.991, 0.5724), (1.272, 0.2949, 1.078), (1.713, 1.069, 0.2547), (1.497, -0.7199, 1.111), (1.357, -0.327, 1.154), (2.013, -0.5144, 0.6817), (1.683, 1.473, 0.1887), (1.4, -0.4724, 1.138), (1.766, -1.611, 1.118), (1.965, -0.5031, 0.7084), (1.896, -1.095, 0.8766), (1.958, -1.792, 0.9524), (2.048, -1.51, 0.9486), (1.57, 1.828, 0.1815), (1.874, 0.127, 0.4656), (1.287, 1.493, 0.7502), (1.238, 2.553, 0.2938), (1.148, 2.684, 0.1743), (1.448, 2.173, 0.1374)], [], [(12, 11, 6, 9), (3, 0, 6, 11, 7, 1), (17, 1, 7, 16), (2, 15, 20, 18), (10, 12, 9, 5), (2, 4, 8, 15), (2, 17, 16, 4), (20, 19, 18), (7, 11, 12, 10, 13, 14)])
me_plane_011.polygons.foreach_set('use_smooth', [True] * 9)
me_plane_011.materials.append(mat_window)
me_plane_011.update()
me_plane_005 = bpy.data.meshes.new('Plane.005')
me_plane_005.from_pydata([(1.436, 2.575, 0.4995), (1.374, 3.559, 0.01015), (0.4948, 4.44, -0.501), (1.361, 3.997, -0.4101), (0.01425, 4.469, -0.4506), (0.4887, 2.649, 0.6184), (0.001433, 2.649, 0.617), (0.008546, 3.622, 0.1001), (0.4903, 3.601, 0.1242), (1.165, 4.237, -0.471), (1.416, 2.887, 0.3443), (1.156, 2.597, 0.5346)], [], [(8, 2, 4, 7), (0, 10, 11), (5, 8, 7, 6), (11, 10, 1, 3, 9, 2, 8, 5)])
me_plane_005.polygons.foreach_set('use_smooth', [True] * 4)
me_plane_005.materials.append(mat_window)
me_plane_005.update()
me_honeycomb = bpy.data.meshes.new('HoneyComb')
me_honeycomb.from_pydata([(-1.769, 6.591e-08, 1.223e-07), (-1.095, 1.169, 1.671e-07), (-1.095, -1.169, -4.477e-08), (1.095, 1.169, 4.477e-08), (0.9906, -0.9885, -1.413e-07), (1.561, 6.591e-08, -1.035e-07), (0.9906, 0.9885, 3.787e-08), (-0.9906, 0.9885, 1.413e-07), (-1.561, 6.591e-08, 1.035e-07), (-0.9906, -0.9885, -3.787e-08), (1.095, -1.169, -1.671e-07), (1.769, 6.591e-08, -1.223e-07)], [], [(2, 9, 8, 0), (11, 5, 4, 10), (5, 11, 3, 6), (6, 3, 1, 7), (7, 1, 0, 8), (10, 4, 9, 2)])
me_honeycomb.materials.append(mat_grill_metal)
me_honeycomb.update()
me_plane_008 = bpy.data.meshes.new('Plane.008')
me_plane_008.from_pydata([(-1.0, -0.7802, 0.1111), (1.371, -0.7802, 0.1111), (-1.0, 0.708, -0.1477), (1.371, 0.708, -0.1477), (-1.0, -0.186, 0.2782), (1.371, -0.07305, 0.05483), (-1.72, 0.3327, -0.1277), (-1.795, -0.08614, -0.1508), (2.181, 0.3958, -0.3798), (2.183, -0.1622, -0.1313)], [], [(4, 5, 3, 2), (0, 1, 5, 4), (4, 2, 6, 7), (0, 4, 7), (5, 1, 9), (3, 5, 9, 8)])
_uv = me_plane_008.uv_layers.new(name='UVMap')
_uv.uv.foreach_set('vector', [0.0, 0.5, 1.0, 0.5, 1.0, 1.0, 0.0, 1.0, 0.0, 0.0, 1.0, 0.0, 1.0, 0.5, 0.0, 0.5, 0.0, 0.5, 0.0, 1.0, 0.0, 1.0, 0.0, 0.5, 0.0, 0.0, 0.0, 0.5, 0.0, 0.5, 1.0, 0.5, 1.0, 0.0, 1.0, 0.5, 1.0, 1.0, 1.0, 0.5, 1.0, 0.5, 1.0, 1.0])
me_plane_008.materials.append(mat_black)
me_plane_008.update()
me_plane_010 = bpy.data.meshes.new('Plane.010')
me_plane_010.from_pydata([(1.071, -4.135, 0.8158), (1.618, -3.797, 0.9532), (1.908, -3.919, 0.8206), (1.892, -4.252, 0.6488), (1.335, -4.34, 0.6361), (-0.4201, -3.98, -0.412), (1.955, -4.04, 0.689)], [], [(1, 0, 4, 3, 6, 2)])
me_plane_010.polygons.foreach_set('use_smooth', [True] * 1)
_uv = me_plane_010.uv_layers.new(name='UVMap')
_uv.uv.foreach_set('vector', [0.0, 0.0, 0.0, 0.0, 0.0, 0.0, 0.0, 0.0, 0.0, 0.0, 0.0, 0.0])
me_plane_010.materials.append(mat_headlight)
me_plane_010.update()
me_plane_012 = bpy.data.meshes.new('Plane.012')
me_plane_012.from_pydata([(1.605, 4.139, -0.6677), (1.938, 4.001, -0.6117), (1.424, 4.183, -0.6682), (1.967, 3.766, -0.8596), (1.794, 4.34, -0.9848), (0.8385, 4.731, -1.006), (0.931, 4.476, -0.7404), (1.315, 4.587, -1.041), (1.911, 3.99, -0.9366)], [], [(1, 3, 8), (2, 0, 4, 7), (6, 2, 7, 5), (4, 0, 8), (0, 1, 8)])
_uv = me_plane_012.uv_layers.new(name='UVMap')
_uv.uv.foreach_set('vector', [0.0, 0.0, 0.0, 0.0, 0.0, 0.0, 0.0, 0.0, 0.0, 0.0, 0.0, 0.0, 0.0, 0.0, 0.0, 0.0, 0.0, 0.0, 0.0, 0.0, 0.0, 0.0, 0.0, 0.0, 0.0, 0.0, 0.0, 0.0, 0.0, 0.0, 0.0, 0.0, 0.0, 0.0])
me_plane_012.materials.append(mat_headlight)
me_plane_012.update()
me_plane_009 = bpy.data.meshes.new('Plane.009')
me_plane_009.from_pydata([(5.6e-09, 0.002636, 0.4742), (5.6e-09, -0.04665, 0.4742), (5.6e-09, 0.07955, 0.4742), (5.6e-09, -0.1342, 0.4742), (5.6e-09, -0.03949, 0.4515), (5.6e-09, -0.07961, 0.4515), (5.6e-09, 0.05304, 0.4515), (5.6e-09, -0.1607, 0.4515), (5.6e-09, -0.02661, 0.3084), (5.6e-09, 0.06011, 0.3094), (5.6e-09, -0.1536, 0.3094), (5.6e-09, 0.02141, 0.1714), (5.6e-09, -0.01821, 0.1714), (5.6e-09, 0.1069, 0.1714), (5.6e-09, -0.1069, 0.1714), (5.6e-09, 0.002636, 0.5206), (5.6e-09, -0.04665, 0.5161), (5.6e-09, 0.09359, 0.5206), (5.6e-09, -0.1201, 0.5206), (5.6e-09, 0.05254, 0.54), (5.6e-09, 0.007816, 0.5445), (5.6e-09, 0.1306, 0.54), (5.6e-09, -0.08314, 0.54), (5.6e-09, 0.05254, 0.6301), (5.6e-09, 0.05254, 0.7345), (5.6e-09, 0.01238, 0.7345), (5.6e-09, 0.1393, 0.7345), (5.6e-09, -0.07441, 0.7345), (5.6e-09, 0.007816, 0.7448), (5.6e-09, 0.1393, 0.7448), (5.6e-09, -0.07441, 0.7448), (5.6e-09, 0.02464, 0.1622), (5.6e-09, -0.02464, 0.1622), (5.6e-09, 0.1069, 0.1622), (5.6e-09, -0.1069, 0.1622), (5.6e-09, -0.1289, 0.4788), (5.6e-09, -0.04665, 0.4788), (5.6e-09, 0.1393, 0.5445), (5.6e-09, 0.0571, 0.5445), (5.6e-09, -0.04665, 0.5206), (5.6e-09, 0.002636, 0.5161), (5.6e-09, 0.002636, 0.4788), (5.6e-09, 0.08486, 0.4788), (5.6e-09, 0.1069, 0.176), (5.6e-09, 0.08486, 0.5161), (5.6e-09, -0.1289, 0.5161), (5.6e-09, 0.01238, 0.54), (5.6e-09, -0.07441, 0.5445), (0.01585, -0.04665, 0.5206), (0.01585, 0.01238, 0.54), (0.01585, 0.05304, 0.4515), (0.01585, 0.07955, 0.4742), (0.01585, 0.002636, 0.4742), (0.01585, -0.03949, 0.4515), (0.01585, 0.1306, 0.54), (0.01585, 0.09359, 0.5206), (0.01585, 0.002636, 0.5206), (0.01585, 0.05254, 0.54), (0.01585, -0.1607, 0.4515), (0.01585, -0.1342, 0.4742), (0.01585, -0.04665, 0.4742), (0.01585, -0.07961, 0.4515), (0.01585, -0.08314, 0.54), (0.01585, -0.1201, 0.5206), (0.01585, 0.02141, 0.1714), (0.01585, -0.01821, 0.1714), (0.01585, -0.06691, 0.3104), (0.01585, -0.02661, 0.3084), (0.01585, 0.05254, 0.6301), (0.01585, 0.01238, 0.7345), (0.01585, 0.05254, 0.7345), (0.01585, 0.0571, 0.7448), (0.01585, 0.1393, 0.7448), (0.01585, 0.007816, 0.7448), (0.01585, -0.07441, 0.7448), (0.01585, -0.07441, 0.7345), (0.01585, 0.1393, 0.7345), (0.01585, 0.02464, 0.1622), (0.01585, 0.1069, 0.1622), (0.01585, -0.02464, 0.1622), (0.01585, -0.1069, 0.1622), (0.01585, -0.1069, 0.1714), (0.01585, 0.1069, 0.1714), (5.6e-09, 0.0571, 0.7448), (5.6e-09, 0.02464, 0.07158), (5.6e-09, -0.02464, 0.07158), (5.6e-09, -0.1069, 0.07158), (5.6e-09, 0.1069, 0.07158), (2.05e-08, 0.007816, 0.8007), (2.05e-08, 0.0571, 0.8007), (2.05e-08, -0.07441, 0.8007), (2.05e-08, 0.1393, 0.8007), (5.6e-09, 0.1393, 0.68), (2.408e-08, 0.007816, 0.8481), (2.408e-08, 0.0571, 0.8481), (2.408e-08, 0.1393, 0.8481), (2.408e-08, -0.07441, 0.8481), (5.6e-09, -0.07441, 0.68), (5.6e-09, 0.05254, 0.6823), (5.6e-09, 0.01238, 0.6823), (0.01585, 0.05254, 0.6823), (0.01585, 0.01238, 0.6823), (5.6e-09, -0.07441, 0.5873), (5.6e-09, 0.05254, 0.585), (0.01585, 0.05254, 0.585), (0.01585, 0.01238, 0.585), (5.6e-09, 0.01238, 0.585), (5.6e-09, 0.007816, 0.5873), (5.6e-09, 0.0571, 0.5873), (5.6e-09, 0.1393, 0.5873), (1.96e-10, -0.02464, 0.0), (1.96e-10, 0.02464, 0.0), (1.96e-10, 0.1069, 0.0), (1.96e-10, -0.1069, 0.0), (5.6e-09, 0.02464, 0.132), (5.6e-09, 0.1069, 0.132), (5.6e-09, -0.02464, 0.132), (5.6e-09, -0.1069, 0.132), (5.6e-09, -0.06703, 0.3117)], [], [(31, 32, 79, 77), (42, 41, 40, 44), (17, 15, 56, 55), (92, 109, 108, 103, 23, 98), (98, 24, 26, 92), (105, 106, 99, 101), (25, 99, 97, 27), (45, 16, 36, 35), (1, 0, 52, 60), (32, 34, 80, 79), (14, 12, 65, 81), (9, 8, 4, 6), (16, 40, 41, 36), (31, 77, 78, 33), (13, 82, 64, 11), (5, 7, 58, 61), (99, 25, 69, 101), (4, 53, 50, 6), (1, 3, 35, 36), (21, 19, 38, 37), (39, 15, 40, 16), (0, 41, 42, 2), (118, 10, 7, 5), (15, 17, 44, 40), (39, 16, 45, 18), (22, 47, 20, 46), (106, 46, 20, 107), (105, 101, 100, 68, 104), (0, 1, 36, 41), (51, 50, 53, 52), (55, 56, 57, 54), (59, 60, 61, 58), (63, 62, 49, 48), (60, 52, 53, 61), (49, 57, 56, 48), (105, 104, 57, 49), (70, 69, 73, 71), (75, 74, 73, 69), (76, 70, 71, 72), (65, 64, 77, 79), (81, 65, 79, 80), (82, 78, 77, 64), (18, 63, 48, 39), (46, 49, 62, 22), (26, 24, 70, 76), (27, 75, 69, 25), (83, 29, 72, 71), (4, 8, 67, 53), (3, 1, 60, 59), (28, 73, 74, 30), (19, 21, 54, 57), (28, 83, 71, 73), (103, 19, 57, 104), (15, 39, 48, 56), (98, 23, 68, 100), (2, 51, 52, 0), (86, 113, 112, 87), (115, 87, 84, 114), (116, 85, 86, 117), (88, 93, 94, 89), (88, 89, 91, 90), (83, 89, 91, 29), (30, 90, 88, 28), (90, 96, 93, 88), (91, 89, 94, 95), (61, 53, 67, 64, 65, 66), (118, 12, 14, 10), (24, 98, 100, 70), (69, 70, 100, 101), (107, 102, 97, 99, 106), (46, 106, 105, 49), (23, 103, 104, 68), (19, 103, 108, 38), (47, 102, 107, 20), (37, 38, 108, 109), (87, 112, 111, 84), (84, 111, 110, 85), (110, 111, 112, 113), (114, 84, 85, 116), (31, 114, 116, 32), (32, 116, 117, 34), (33, 115, 114, 31), (8, 11, 64, 67), (28, 88, 89, 83), (12, 118, 66, 65), (61, 66, 118, 5), (43, 13, 11, 8, 9), (85, 110, 113, 86)])
_uv = me_plane_009.uv_layers.new(name='UVMap')
_uv.uv.foreach_set('vector', [0.0, 0.0, 0.0, 0.0, 0.0, 0.0, 0.0, 0.0, 0.0, 0.0, 0.0, 0.0, 0.0, 0.0, 0.0, 0.0, 0.0, 0.0, 0.0, 0.0, 0.0, 0.0, 0.0, 0.0, 0.0, 0.0, 0.0, 0.0, 0.0, 0.0, 0.0, 0.0, 0.0, 0.0, 0.0, 0.0, 0.0, 0.0, 0.0, 0.0, 0.0, 0.0, 0.0, 0.0, 0.0, 0.0, 0.0, 0.0, 0.0, 0.0, 0.0, 0.0, 0.0, 0.0, 0.0, 0.0, 0.0, 0.0, 0.0, 0.0, 0.0, 0.0, 0.0, 0.0, 0.0, 0.0, 0.0, 0.0, 0.0, 0.0, 0.0, 0.0, 0.0, 0.0, 0.0, 0.0, 0.0, 0.0, 0.0, 0.0, 0.0, 0.0, 0.0, 0.0, 0.0, 0.0, 0.0, 0.0, 0.0, 0.0, 0.0, 0.0, 0.0, 0.0, 0.0, 0.0, 0.0, 0.0, 0.0, 0.0, 0.0, 0.0, 0.0, 0.0, 0.0, 0.0, 0.0, 0.0, 0.0, 0.0, 0.0, 0.0, 0.0, 0.0, 0.0, 0.0, 0.0, 0.0, 0.0, 0.0, 0.0, 0.0, 0.0, 0.0, 0.0, 0.0, 0.0, 0.0, 0.0, 0.0, 0.0, 0.0, 0.0, 0.0, 0.0, 0.0, 0.0, 0.0, 0.0, 0.0, 0.0, 0.0, 0.0, 0.0, 0.0, 0.0, 0.0, 0.0, 0.0, 0.0, 0.0, 0.0, 0.0, 0.0, 0.0, 0.0, 0.0, 0.0, 0.0, 0.0, 0.0, 0.0, 0.0, 0.0, 0.0, 0.0, 0.0, 0.0, 0.0, 0.0, 0.0, 0.0, 0.0, 0.0, 0.0, 0.0, 0.0, 0.0, 0.0, 0.0, 0.0, 0.0, 0.0, 0.0, 0.0, 0.0, 0.0, 0.0, 0.0, 0.0, 0.0, 0.0, 0.0, 0.0, 0.0, 0.0, 0.0, 0.0, 0.0, 0.0, 0.0, 0.0, 0.0, 0.0, 0.0, 0.0, 0.0, 0.0, 0.0, 0.0, 0.0, 0.0, 0.0, 0.0, 0.0, 0.0, 0.0, 0.0, 0.0, 0.0, 0.0, 0.0, 0.0, 0.0, 0.0, 0.0, 0.0, 0.0, 0.0, 0.0, 0.0, 0.0, 0.0, 0.0, 0.0, 0.0, 0.0, 0.0, 0.0, 0.0, 0.0, 0.0, 0.0, 0.0, 0.0, 0.0, 0.0, 0.0, 0.0, 0.0, 0.0, 0.0, 0.0, 0.0, 0.0, 0.0, 0.0, 0.0, 0.0, 0.0, 0.0, 0.0, 0.0, 0.0, 0.0, 0.0, 0.0, 0.0, 0.0, 0.0, 0.0, 0.0, 0.0, 0.0, 0.0, 0.0, 0.0, 0.0, 0.0, 0.0, 0.0, 0.0, 0.0, 0.0, 0.0, 0.0, 0.0, 0.0, 0.0, 0.0, 0.0, 0.0, 0.0, 0.0, 0.0, 0.0, 0.0, 0.0, 0.0, 0.0, 0.0, 0.0, 0.0, 0.0, 0.0, 0.0, 0.0, 0.0, 0.0, 0.0, 0.0, 0.0, 0.0, 0.0, 0.0, 0.0, 0.0, 0.0, 0.0, 0.0, 0.0, 0.0, 0.0, 0.0, 0.0, 0.0, 0.0, 0.0, 0.0, 0.0, 0.0, 0.0, 0.0, 0.0, 0.0, 0.0, 0.0, 0.0, 0.0, 0.0, 0.0, 0.0, 0.0, 0.0, 0.0, 0.0, 0.0, 0.0, 0.0, 0.0, 0.0, 0.0, 0.0, 0.0, 0.0, 0.0, 0.0, 0.0, 0.0, 0.0, 0.0, 0.0, 0.0, 0.0, 0.0, 0.0, 0.0, 0.0, 0.0, 0.0, 0.0, 0.0, 0.0, 0.0, 0.0, 0.0, 0.0, 0.0, 0.0, 0.0, 0.0, 0.0, 0.0, 0.0, 0.0, 0.0, 0.0, 0.0, 0.0, 0.0, 0.0, 0.0, 0.0, 0.0, 0.0, 0.0, 0.0, 0.0, 0.0, 0.0, 0.0, 0.0, 0.0, 0.0, 0.0, 0.0, 0.0, 0.0, 0.0, 0.0, 0.0, 0.0, 0.0, 0.0, 0.0, 0.0, 0.0, 0.0, 0.0, 0.0, 0.0, 0.0, 0.0, 0.0, 0.0, 0.0, 0.0, 0.0, 0.0, 0.0, 0.0, 0.0, 0.0, 0.0, 0.0, 0.0, 0.0, 0.0, 0.0, 0.0, 0.0, 0.0, 0.0, 0.0, 0.0, 0.0, 0.0, 0.0, 0.0, 0.0, 0.0, 0.0, 0.0, 0.0, 0.0, 0.0, 0.0, 0.0, 0.0, 0.0, 0.0, 0.0, 0.0, 0.0, 0.0, 0.0, 0.0, 0.0, 0.0, 0.0, 0.0, 0.0, 0.0, 0.0, 0.0, 0.0, 0.0, 0.0, 0.0, 0.0, 0.0, 0.0, 0.0, 0.0, 0.0, 0.0, 0.0, 0.0, 0.0, 0.0, 0.0, 0.0, 0.0, 0.0, 0.0, 0.0, 0.0, 0.0, 0.0, 0.0, 0.0, 0.0, 0.0, 0.0, 0.0, 0.0, 0.0, 0.0, 0.0, 0.0, 0.0, 0.0, 0.0, 0.0, 0.0, 0.0, 0.0, 0.0, 0.0, 0.0, 0.0, 0.0, 0.0, 0.0, 0.0, 0.0, 0.0, 0.0, 0.0, 0.0, 0.0, 0.0, 0.0, 0.0, 0.0, 0.0, 0.0, 0.0, 0.0, 0.0, 0.0, 0.0, 0.0, 0.0, 0.0, 0.0, 0.0, 0.0, 0.0, 0.0, 0.0, 0.0, 0.0, 0.0, 0.0, 0.0, 0.0, 0.0, 0.0, 0.0, 0.0, 0.0, 0.0, 0.0, 0.0, 0.0, 0.0, 0.0, 0.0, 0.0, 0.0, 0.0, 0.0, 0.0, 0.0, 0.0, 0.0, 0.0, 0.0, 0.0, 0.0, 0.0, 0.0, 0.0, 0.0, 0.0, 0.0, 0.0, 0.0, 0.0, 0.0, 0.0, 0.0, 0.0, 0.0, 0.0, 0.0, 0.0, 0.0, 0.0, 0.0, 0.0, 0.0, 0.0, 0.0, 0.0, 0.0, 0.0, 0.0, 0.0, 0.0, 0.0, 0.0, 0.0, 0.0, 0.0, 0.0, 0.0, 0.0, 0.0, 0.0, 0.0, 0.0, 0.0, 0.0, 0.0, 0.0, 0.0, 0.0, 0.0, 0.0, 0.0, 0.0, 0.0, 0.0, 0.0, 0.0, 0.0, 0.0, 0.0, 0.0, 0.0, 0.0, 0.0, 0.0, 0.0, 0.0, 0.0, 0.0, 0.0, 0.0, 0.0, 0.0, 0.0, 0.0, 0.0, 0.0, 0.0, 0.0, 0.0, 0.0, 0.0, 0.0, 0.0, 0.0, 0.0, 0.0, 0.0, 0.0, 0.0, 0.0, 0.0, 0.0, 0.0, 0.0, 0.0, 0.0, 0.0, 0.0, 0.0, 0.0, 0.0, 0.0, 0.0, 0.0, 0.0, 0.0, 0.0, 0.0, 0.0, 0.0, 0.0, 0.0, 0.0, 0.0, 0.0, 0.0, 0.0, 0.0, 0.0, 0.0, 0.0, 0.0, 0.0, 0.0, 0.0, 0.0, 0.0, 0.0, 0.0, 0.0, 0.0, 0.0, 0.0, 0.0, 0.0, 0.0, 0.0])
me_plane_009.materials.append(mat_rubber)
me_plane_009.update()
me_circle_001 = bpy.data.meshes.new('Circle.001')
me_circle_001.from_pydata([(1.355e-08, 1.0, -0.31), (-0.5878, 0.809, -0.31), (-0.9511, 0.309, -0.31), (-0.9511, -0.309, -0.31), (-0.5878, -0.809, -0.31), (1.355e-08, -1.0, -0.31), (0.5878, -0.809, -0.31), (0.9511, -0.309, -0.31), (0.9511, 0.309, -0.31), (0.5878, 0.809, -0.31), (-0.5878, 0.809, -0.7301), (0.0, 1.0, -0.7301), (-0.9511, 0.309, -0.7301), (-0.9511, -0.309, -0.7301), (-0.5878, -0.809, -0.7301), (0.0, -1.0, -0.7301), (0.5878, -0.809, -0.7301), (0.9511, -0.309, -0.7301), (0.9511, 0.309, -0.7301), (0.5878, 0.809, -0.7301), (-0.2173, 0.2991, -0.7301), (-3.757e-09, 0.3697, -0.7301), (-0.3516, 0.1142, -0.7301), (-0.3516, -0.1142, -0.7301), (-0.2173, -0.2991, -0.7301), (-3.757e-09, -0.3697, -0.7301), (0.2173, -0.2991, -0.7301), (0.3516, -0.1142, -0.7301), (0.3516, 0.1142, -0.7301), (0.2173, 0.2991, -0.7301), (0.06714, -0.09242, -0.7301), (-0.06714, 0.09242, -0.7301), (0.6513, 0.2116, -0.7045), (-1.848e-09, -0.6848, -0.7045), (-0.6513, 0.2116, -0.7045), (0.4025, 0.554, -0.7045), (0.6513, -0.2116, -0.7045), (0.4025, -0.554, -0.7045), (-0.4025, -0.554, -0.7045), (-0.6513, -0.2116, -0.7045), (-1.848e-09, 0.6848, -0.7045), (0.633, -0.2057, -0.7301), (0.6696, -0.2176, -0.7665), (0.6696, 0.2176, -0.7665), (0.633, 0.2057, -0.7301), (-0.3912, -0.5385, -0.7301), (-0.4139, -0.5696, -0.7665), (-2.112e-09, -0.7041, -0.7665), (-1.993e-09, -0.6656, -0.7301), (-0.3912, 0.5385, -0.7301), (-0.4139, 0.5696, -0.7665), (-0.6696, 0.2176, -0.7665), (-0.633, 0.2057, -0.7301), (0.4139, 0.5696, -0.7665), (0.3912, 0.5385, -0.7301), (0.4139, -0.5696, -0.7665), (0.3912, -0.5385, -0.7301), (-0.6696, -0.2176, -0.7665), (-0.633, -0.2057, -0.7301), (-2.112e-09, 0.7041, -0.7665), (-1.993e-09, 0.6656, -0.7301), (-0.2094, -0.01091, -0.6809), (-0.07507, -0.1957, -0.6809), (0.1086, -0.3344, -0.6809), (-0.2844, 0.2066, -0.6809), (-0.5121, 0.3721, -0.6809), (0.1956, -0.602, -0.6809), (-0.2729, 0.2225, -0.7291), (-0.2959, 0.1908, -0.7291), (0.09004, -0.3404, -0.7291), (0.1272, -0.3283, -0.7291), (-0.08876, -0.2057, -0.7291), (-0.06138, -0.1858, -0.7291), (-0.1957, -0.000961, -0.7291), (-0.223, -0.02086, -0.7291), (0.1772, -0.608, -0.7291), (0.214, -0.596, -0.7291), (-0.5007, 0.3878, -0.7291), (-0.5235, 0.3564, -0.7291), (-0.2939, 0.9045, -0.31), (0.7694, -0.559, -0.31), (-0.2939, 0.9045, -0.7301), (0.7694, -0.559, -0.7301), (0.5269, -0.3828, -0.7045), (-0.2013, 0.6194, -0.7045), (-0.2069, 0.6369, -0.7665), (-0.1264, 0.3286, -0.7291), (-0.09089, 0.3401, -0.7291), (0.2735, -0.2217, -0.7291), (0.2954, -0.1916, -0.7291), (0.1963, 0.00145, -0.7291), (0.2224, 0.02037, -0.7291), (0.08809, 0.2052, -0.7291), (0.06205, 0.1863, -0.7291), (-0.1779, 0.6078, -0.7291), (-0.2133, 0.5963, -0.7291), (-0.1987, 0.6114, -0.7291), (0.5012, -0.3871, -0.7291), (0.523, -0.357, -0.7291), (0.5201, -0.3779, -0.7291), (-0.1956, 0.602, -0.6809), (0.5121, -0.3721, -0.6809), (0.2844, -0.2066, -0.6809), (0.2094, 0.01091, -0.6809), (0.07507, 0.1957, -0.6809), (-0.1086, 0.3344, -0.6809)], [], [(37, 83, 36, 42, 55), (14, 13, 57, 46), (45, 58, 23, 24), (97, 56, 26, 88), (11, 19, 53, 59), (41, 44, 32, 36), (18, 17, 42, 43), (15, 14, 46, 47), (30, 31, 93, 90), (24, 23, 74, 71), (24, 71, 69, 25), (94, 60, 21, 87), (41, 98, 89, 27), (72, 73, 31, 30), (3, 2, 12, 13), (0, 9, 19, 11), (80, 6, 16, 82), (4, 3, 13, 14), (79, 0, 11, 81), (8, 7, 17, 18), (5, 4, 14, 15), (9, 8, 18, 19), (13, 12, 51, 57), (19, 18, 43, 53), (60, 54, 29, 21), (58, 52, 22, 23), (72, 30, 26, 70), (54, 44, 28, 29), (68, 74, 23, 22), (48, 45, 24, 25), (44, 41, 27, 28), (39, 38, 46, 57), (60, 94, 96, 84, 40), (35, 40, 59, 53), (34, 39, 57, 51), (37, 33, 48, 75, 66, 76, 56), (32, 35, 53, 43), (38, 33, 47, 46), (36, 32, 43, 42), (27, 89, 91, 28), (45, 48, 33, 38), (44, 54, 35, 32), (52, 58, 39, 34), (54, 60, 40, 35), (56, 97, 99, 83, 37), (58, 45, 38, 39), (10, 81, 11, 59, 85, 50), (55, 47, 33, 37), (77, 65, 78, 52, 34, 51, 50, 49), (77, 49, 20, 67), (75, 48, 25, 69), (20, 31, 73, 67), (6, 5, 15, 16), (56, 76, 70, 26), (52, 78, 68, 22), (55, 16, 15, 47), (51, 12, 10, 50), (65, 64, 68, 78), (66, 63, 70, 76), (62, 63, 69, 71), (61, 64, 67, 73), (61, 62, 71, 74), (10, 12, 2, 1), (73, 72, 62, 61), (74, 68, 64, 61), (72, 70, 63, 62), (75, 69, 63, 66), (77, 67, 64, 65), (99, 98, 41, 36, 83), (91, 92, 29, 28), (40, 84, 85, 59), (1, 79, 81, 10), (7, 80, 82, 17), (88, 26, 30, 90), (49, 95, 86, 20), (49, 50, 85, 84, 96, 95), (86, 93, 31, 20), (17, 82, 16, 55, 42), (94, 100, 95, 96), (97, 101, 98, 99), (101, 102, 89, 98), (102, 103, 91, 89), (104, 105, 87, 92), (104, 103, 90, 93), (100, 105, 86, 95), (21, 29, 92, 87), (94, 87, 105, 100), (92, 91, 103, 104), (93, 86, 105, 104), (88, 90, 103, 102), (97, 88, 102, 101), (7, 8, 9, 0, 79, 1, 2, 3, 4, 5, 6, 80)])
me_circle_001.polygons.foreach_set('use_smooth', [True] * 92)
_k = {(64, 65): 1.0, (61, 62): 1.0, (59, 85): 1.0, (45, 58): 1.0, (46, 57): 1.0, (54, 60): 1.0, (53, 59): 1.0, (52, 58): 1.0, (51, 57): 1.0, (44, 54): 1.0, (43, 53): 1.0, (45, 48): 1.0, (46, 47): 1.0, (41, 44): 1.0, (42, 43): 1.0, (63, 66): 1.0, (65, 77): 1.0, (66, 75): 1.0, (62, 63): 1.0, (61, 64): 1.0, (66, 76): 1.0, (65, 78): 1.0, (67, 77): 1.0, (68, 78): 1.0, (69, 75): 1.0, (70, 76): 1.0, (70, 72): 1.0, (69, 71): 1.0, (68, 74): 1.0, (67, 73): 1.0, (72, 73): 1.0, (71, 74): 1.0, (50, 51): 1.0, (47, 55): 1.0, (52, 78): 1.0, (49, 77): 1.0, (56, 76): 1.0, (48, 75): 1.0, (50, 85): 1.0, (42, 55): 1.0, (94, 96): 1.0, (95, 100): 1.0, (95, 96): 1.0, (97, 99): 1.0, (98, 101): 1.0, (98, 99): 1.0, (88, 97): 1.0, (89, 102): 1.0, (89, 98): 1.0, (88, 90): 1.0, (91, 103): 1.0, (89, 91): 1.0, (93, 104): 1.0, (86, 93): 1.0, (87, 105): 1.0, (87, 92): 1.0, (91, 92): 1.0, (90, 93): 1.0, (87, 94): 1.0, (86, 95): 1.0, (49, 95): 1.0, (60, 94): 1.0, (56, 97): 1.0, (41, 98): 1.0, (94, 100): 1.0, (97, 101): 1.0, (88, 102): 1.0, (90, 103): 1.0, (92, 104): 1.0, (86, 105): 1.0, (100, 105): 1.0, (103, 104): 1.0, (104, 105): 1.0, (102, 103): 1.0, (101, 102): 1.0}
me_circle_001.attributes.new('crease_edge', 'FLOAT', 'EDGE').data.foreach_set('value', [_k.get((min(e.vertices), max(e.vertices)), 0.0) for e in me_circle_001.edges])
_uv = me_circle_001.uv_layers.new(name='UVMap')
_uv.uv.foreach_set('vector', [0.0, 0.0, 0.0, 0.0, 0.0, 0.0, 0.0, 0.0, 0.0, 0.0, 0.0, 0.0, 0.0, 0.0, 0.0, 0.0, 0.0, 0.0, 0.0, 0.0, 0.0, 0.0, 0.0, 0.0, 0.0, 0.0, 0.0, 0.0, 0.0, 0.0, 0.0, 0.0, 0.0, 0.0, 0.0, 0.0, 0.0, 0.0, 0.0, 0.0, 0.0, 0.0, 0.0, 0.0, 0.0, 0.0, 0.0, 0.0, 0.0, 0.0, 0.0, 0.0, 0.0, 0.0, 0.0, 0.0, 0.0, 0.0, 0.0, 0.0, 0.0, 0.0, 0.0, 0.0, 0.0, 0.0, 0.0, 0.0, 0.0, 0.0, 0.0, 0.0, 0.0, 0.0, 0.0, 0.0, 0.0, 0.0, 0.0, 0.0, 0.0, 0.0, 0.0, 0.0, 0.0, 0.0, 0.0, 0.0, 0.0, 0.0, 0.0, 0.0, 0.0, 0.0, 0.0, 0.0, 0.0, 0.0, 0.0, 0.0, 0.0, 0.0, 0.0, 0.0, 0.0, 0.0, 0.0, 0.0, 0.0, 0.0, 0.0, 0.0, 0.0, 0.0, 0.0, 0.0, 0.0, 0.0, 0.0, 0.0, 0.0, 0.0, 0.0, 0.0, 0.0, 0.0, 0.0, 0.0, 0.0, 0.0, 0.0, 0.0, 0.0, 0.0, 0.0, 0.0, 0.0, 0.0, 0.0, 0.0, 0.0, 0.0, 0.0, 0.0, 0.0, 0.0, 0.0, 0.0, 0.0, 0.0, 0.0, 0.0, 0.0, 0.0, 0.0, 0.0, 0.0, 0.0, 0.0, 0.0, 0.0, 0.0, 0.0, 0.0, 0.0, 0.0, 0.0, 0.0, 0.0, 0.0, 0.0, 0.0, 0.0, 0.0, 0.0, 0.0, 0.0, 0.0, 0.0, 0.0, 0.0, 0.0, 0.0, 0.0, 0.0, 0.0, 0.0, 0.0, 0.0, 0.0, 0.0, 0.0, 0.0, 0.0, 0.0, 0.0, 0.0, 0.0, 0.0, 0.0, 0.0, 0.0, 0.0, 0.0, 0.0, 0.0, 0.0, 0.0, 0.0, 0.0, 0.0, 0.0, 0.0, 0.0, 0.0, 0.0, 0.0, 0.0, 0.0, 0.0, 0.0, 0.0, 0.0, 0.0, 0.0, 0.0, 0.0, 0.0, 0.0, 0.0, 0.0, 0.0, 0.0, 0.0, 0.0, 0.0, 0.0, 0.0, 0.0, 0.0, 0.0, 0.0, 0.0, 0.0, 0.0, 0.0, 0.0, 0.0, 0.0, 0.0, 0.0, 0.0, 0.0, 0.0, 0.0, 0.0, 0.0, 0.0, 0.0, 0.0, 0.0, 0.0, 0.0, 0.0, 0.0, 0.0, 0.0, 0.0, 0.0, 0.0, 0.0, 0.0, 0.0, 0.0, 0.0, 0.0, 0.0, 0.0, 0.0, 0.0, 0.0, 0.0, 0.0, 0.0, 0.0, 0.0, 0.0, 0.0, 0.0, 0.0, 0.0, 0.0, 0.0, 0.0, 0.0, 0.0, 0.0, 0.0, 0.0, 0.0, 0.0, 0.0, 0.0, 0.0, 0.0, 0.0, 0.0, 0.0, 0.0, 0.0, 0.0, 0.0, 0.0, 0.0, 0.0, 0.0, 0.0, 0.0, 0.0, 0.0, 0.0, 0.0, 0.0, 0.0, 0.0, 0.0, 0.0, 0.0, 0.0, 0.0, 0.0, 0.0, 0.0, 0.0, 0.0, 0.0, 0.0, 0.0, 0.0, 0.0, 0.0, 0.0, 0.0, 0.0, 0.0, 0.0, 0.0, 0.0, 0.0, 0.0, 0.0, 0.0, 0.0, 0.0, 0.0, 0.0, 0.0, 0.0, 0.0, 0.0, 0.0, 0.0, 0.0, 0.0, 0.0, 0.0, 0.0, 0.0, 0.0, 0.0, 0.0, 0.0, 0.0, 0.0, 0.0, 0.0, 0.0, 0.0, 0.0, 0.0, 0.0, 0.0, 0.0, 0.0, 0.0, 0.0, 0.0, 0.0, 0.0, 0.0, 0.0, 0.0, 0.0, 0.0, 0.0, 0.0, 0.0, 0.0, 0.0, 0.0, 0.0, 0.0, 0.0, 0.0, 0.0, 0.0, 0.0, 0.0, 0.0, 0.0, 0.0, 0.0, 0.0, 0.0, 0.0, 0.0, 0.0, 0.0, 0.0, 0.0, 0.0, 0.0, 0.0, 0.0, 0.0, 0.0, 0.0, 0.0, 0.0, 0.0, 0.0, 0.0, 0.0, 0.0, 0.0, 0.0, 0.0, 0.0, 0.0, 0.0, 0.0, 0.0, 0.0, 0.0, 0.0, 0.0, 0.0, 0.0, 0.0, 0.0, 0.0, 0.0, 0.0, 0.0, 0.0, 0.0, 0.0, 0.0, 0.0, 0.0, 0.0, 0.0, 0.0, 0.0, 0.0, 0.0, 0.0, 0.0, 0.0, 0.0, 0.0, 0.0, 0.0, 0.0, 0.0, 0.0, 0.0, 0.0, 0.0, 0.0, 0.0, 0.0, 0.0, 0.0, 0.0, 0.0, 0.0, 0.0, 0.0, 0.0, 0.0, 0.0, 0.0, 0.0, 0.0, 0.0, 0.0, 0.0, 0.0, 0.0, 0.0, 0.0, 0.0, 0.0, 0.0, 0.0, 0.0, 0.0, 0.0, 0.0, 0.0, 0.0, 0.0, 0.0, 0.0, 0.0, 0.0, 0.0, 0.0, 0.0, 0.0, 0.0, 0.0, 0.0, 0.0, 0.0, 0.0, 0.0, 0.0, 0.0, 0.0, 0.0, 0.0, 0.0, 0.0, 0.0, 0.0, 0.0, 0.0, 0.0, 0.0, 0.0, 0.0, 0.0, 0.0, 0.0, 0.0, 0.0, 0.0, 0.0, 0.0, 0.0, 0.0, 0.0, 0.0, 0.0, 0.0, 0.0, 0.0, 0.0, 0.0, 0.0, 0.0, 0.0, 0.0, 0.0, 0.0, 0.0, 0.0, 0.0, 0.0, 0.0, 0.0, 0.0, 0.0, 0.0, 0.0, 0.0, 0.0, 0.0, 0.0, 0.0, 0.0, 0.0, 0.0, 0.0, 0.0, 0.0, 0.0, 0.0, 0.0, 0.0, 0.0, 0.0, 0.0, 0.0, 0.0, 0.0, 0.0, 0.0, 0.0, 0.0, 0.0, 0.0, 0.0, 0.0, 0.0, 0.0, 0.0, 0.0, 0.0, 0.0, 0.0, 0.0, 0.0, 0.0, 0.0, 0.0, 0.0, 0.0, 0.0, 0.0, 0.0, 0.0, 0.0, 0.0, 0.0, 0.0, 0.0, 0.0, 0.0, 0.0, 0.0, 0.0, 0.0, 0.0, 0.0, 0.0, 0.0, 0.0, 0.0, 0.0, 0.0, 0.0, 0.0, 0.0, 0.0, 0.0, 0.0, 0.0, 0.0, 0.0, 0.0, 0.0, 0.0, 0.0, 0.0, 0.0, 0.0, 0.0, 0.0, 0.0, 0.0, 0.0, 0.0, 0.0, 0.0, 0.0, 0.0, 0.0, 0.0, 0.0, 0.0, 0.0, 0.0, 0.0, 0.0, 0.0, 0.0, 0.0, 0.0, 0.0, 0.0, 0.0, 0.0, 0.0, 0.0, 0.0, 0.0, 0.0, 0.0, 0.0, 0.0, 0.0, 0.0, 0.0, 0.0, 0.0, 0.0, 0.0, 0.0, 0.0, 0.0, 0.0, 0.0, 0.0, 0.0, 0.0, 0.0, 0.0, 0.0, 0.0, 0.0, 0.0, 0.0, 0.0, 0.0, 0.0, 0.0, 0.0, 0.0, 0.0, 0.0, 0.0, 0.0, 0.0, 0.0, 0.0, 0.0, 0.0, 0.0, 0.0, 0.0, 0.0, 0.0, 0.0, 0.0, 0.0, 0.0, 0.0, 0.0, 0.0, 0.0, 0.0, 0.0, 0.0, 0.0, 0.0, 0.0, 0.0, 0.0, 0.0, 0.0, 0.0, 0.0, 0.0, 0.0, 0.0, 0.0, 0.0, 0.0, 0.0, 0.0, 0.0, 0.0, 0.0, 0.0, 0.0, 0.0, 0.0, 0.0, 0.0, 0.0, 0.0, 0.0, 0.0, 0.0, 0.0, 0.0, 0.0, 0.0, 0.0, 0.0, 0.0])
me_circle_001.materials.append(mat_metal)
me_circle_001.update()

# ---- curves / text
cu_body_top_002 = bpy.data.curves.new('body top.002', 'CURVE')
cu_body_top_002.dimensions = '3D'
_sp = cu_body_top_002.splines.new('POLY'); _sp.points.add(4)
_sp.points.foreach_set('co', [-0.8823, 0.1629, -0.1106, 0.0, -0.5913, 0.07803, -0.04838, 0.0, 8.272e-25, -4.768e-07, 1.192e-07, 0.0, 0.5913, 0.07803, -0.04838, 0.0, 0.8823, 0.1629, -0.1106, 0.0])
_sp.order_v = 0
_sp.resolution_v = 0
_sp.use_endpoint_u = True
_sp.use_smooth = False
cu_body_top_002.fill_mode = 'FULL'
cu_beziercircle_001 = bpy.data.curves.new('BezierCircle.001', 'CURVE')
cu_beziercircle_001.dimensions = '3D'
_sp = cu_beziercircle_001.splines.new('BEZIER'); _sp.bezier_points.add(3)
_sp.bezier_points.foreach_set('co', [-1.0, 0.0, 0.0, 0.0, 1.0, 0.0, 1.0, 0.0, 0.0, 0.0, -1.0, 0.0])
_sp.bezier_points.foreach_set('handle_left', [-1.0, -0.5521, 0.0, -0.5521, 1.0, 0.0, 1.0, 0.5521, 0.0, 0.5521, -1.0, 0.0])
_sp.bezier_points.foreach_set('handle_right', [-1.0, 0.5521, 0.0, 0.5521, 1.0, 0.0, 1.0, -0.5521, 0.0, -0.5521, -1.0, 0.0])
for _p, _l, _r in zip(_sp.bezier_points, ['AUTO', 'AUTO', 'AUTO', 'AUTO'], ['AUTO', 'AUTO', 'AUTO', 'AUTO']): _p.handle_left_type = _l; _p.handle_right_type = _r
_sp.order_u = 0
_sp.order_v = 0
_sp.resolution_u = 40
_sp.use_cyclic_u = True
cu_beziercircle_001.use_path = True
cu_beziercircle_001.resolution_u = 40
cu_beziercircle_001.fill_mode = 'FULL'
cu_beziercurve = bpy.data.curves.new('BezierCurve', 'CURVE')
cu_beziercurve.dimensions = '3D'
_sp = cu_beziercurve.splines.new('BEZIER'); _sp.bezier_points.add(3)
_sp.bezier_points.foreach_set('co', [-0.5735, -0.3367, -0.09754, -0.1996, -0.5975, -0.09754, -0.1873, -0.5975, -0.09754, 0.1866, -0.3367, -0.09754])
_sp.bezier_points.foreach_set('handle_left', [-0.5867, 0.1847, -0.09754, -0.4769, -0.5975, -0.09754, -0.4229, -0.5975, -0.09754, 0.1792, -0.6315, -0.09754])
_sp.bezier_points.foreach_set('handle_right', [-0.5661, -0.6315, -0.09754, 0.03596, -0.5975, -0.09754, 0.09003, -0.5975, -0.09754, 0.1998, 0.1847, -0.09754])
for _p, _l, _r in zip(_sp.bezier_points, ['ALIGNED', 'ALIGNED', 'ALIGNED', 'ALIGNED'], ['ALIGNED', 'ALIGNED', 'ALIGNED', 'ALIGNED']): _p.handle_left_type = _l; _p.handle_right_type = _r
_sp.order_u = 0
_sp.order_v = 0
_sp.resolution_u = 82
cu_beziercurve.use_path = True
cu_beziercurve.resolution_u = 82
cu_beziercurve.fill_mode = 'FULL'

# ---- objects
ob_body_top = bpy.data.objects.new('body top', me_plane)
ob_trunk = bpy.data.objects.new('trunk', me_plane_001)
ob_doors = bpy.data.objects.new('doors', me_plane_003)
ob_bottom = bpy.data.objects.new('bottom', me_plane_002)
ob_frontdow = bpy.data.objects.new('frontdow', me_plane_007)
ob_sideow = bpy.data.objects.new('sideow', me_plane_011)
ob_backdow = bpy.data.objects.new('backdow', me_plane_005)
ob_grill = bpy.data.objects.new('grill', me_honeycomb)
ob_grill_obscurer = bpy.data.objects.new('grill_obscurer', me_plane_008)
ob_grill_path_noimp = bpy.data.objects.new('grill-path-noimp', cu_body_top_002)
ob_tr_wheel = bpy.data.objects.new('tr_wheel', None)
ob_tl_wheel = bpy.data.objects.new('tl_wheel', None)
ob_bl_wheel = bpy.data.objects.new('bl_wheel', None)
ob_br_wheel = bpy.data.objects.new('br_wheel', None)
ob_headlight_cover = bpy.data.objects.new('headlight_cover', me_plane_010)
ob_backlights_cover = bpy.data.objects.new('backlights_cover', me_plane_012)
ob_radius_noimp = bpy.data.objects.new('radius-noimp', cu_beziercircle_001)
ob_tire = bpy.data.objects.new('tire', me_plane_009)
ob_wheel = bpy.data.objects.new('wheel', me_circle_001)
ob_curve_noimp = bpy.data.objects.new('curve-noimp', cu_beziercurve)
ob_wheel_control = bpy.data.objects.new('wheel_control', None)

# ---- transforms, parenting, visibility, modifiers, constraints
ob_body_top.location = (-0.005419, -0.1258, -0.08823)
ob_body_top.rotation_euler = (0.2443, -5.371e-17, -6.594e-18)
ob_body_top.scale = (0.6532, 0.6532, 0.6532)
_m = ob_body_top.modifiers.new('Mirror', 'MIRROR')
_m.merge_threshold = 0.038
_m = ob_body_top.modifiers.new('Subdivision', 'SUBSURF')
_m.show_only_control_edges = False
_m = ob_body_top.modifiers.new('Auto Smooth', 'NODES')
_m.node_group = ng_auto_smooth
_gi = [s.identifier for s in ng_auto_smooth.interface.items_tree if s.item_type == 'SOCKET' and s.in_out == 'INPUT']
_m[_gi[1]] = 0.5411  # Angle
ob_trunk.location = (-0.005419, -0.1258, -0.08823)
ob_trunk.rotation_euler = (0.2443, -5.371e-17, -6.594e-18)
ob_trunk.scale = (0.6532, 0.6532, 0.6532)
_m = ob_trunk.modifiers.new('Mirror', 'MIRROR')
_m.merge_threshold = 0.038
_m = ob_trunk.modifiers.new('Subdivision', 'SUBSURF')
_m.show_only_control_edges = False
_m = ob_trunk.modifiers.new('Auto Smooth', 'NODES')
_m.node_group = ng_auto_smooth
_gi = [s.identifier for s in ng_auto_smooth.interface.items_tree if s.item_type == 'SOCKET' and s.in_out == 'INPUT']
_m[_gi[1]] = 0.5236  # Angle
ob_doors.location = (-0.005419, -0.1258, -0.08823)
ob_doors.rotation_euler = (0.2443, -5.371e-17, -6.594e-18)
ob_doors.scale = (0.6532, 0.6532, 0.6532)
_m = ob_doors.modifiers.new('Mirror', 'MIRROR')
_m.merge_threshold = 0.038
_m = ob_doors.modifiers.new('Subdivision', 'SUBSURF')
_m.show_only_control_edges = False
_m = ob_doors.modifiers.new('Auto Smooth', 'NODES')
_m.node_group = ng_auto_smooth
_gi = [s.identifier for s in ng_auto_smooth.interface.items_tree if s.item_type == 'SOCKET' and s.in_out == 'INPUT']
_m[_gi[1]] = 0.5236  # Angle
ob_bottom.location = (-0.005419, -0.1258, -0.08823)
ob_bottom.rotation_euler = (0.2443, -5.371e-17, -6.594e-18)
ob_bottom.scale = (0.6532, 0.6532, 0.6532)
_m = ob_bottom.modifiers.new('Mirror', 'MIRROR')
_m.merge_threshold = 0.038
_m = ob_bottom.modifiers.new('Solidify', 'SOLIDIFY')
_m.thickness = 0.08
_m.edge_crease_inner = 0.3264
_m.edge_crease_outer = 0.326
ob_frontdow.location = (-0.005419, -0.06985, -0.1389)
ob_frontdow.rotation_euler = (0.2443, -5.371e-17, -6.594e-18)
ob_frontdow.scale = (0.7011, 0.7011, 0.7011)
_m = ob_frontdow.modifiers.new('Mirror', 'MIRROR')
_m.merge_threshold = 0.038
ob_sideow.location = (-0.005419, -0.1258, -0.08823)
ob_sideow.rotation_euler = (0.2443, -5.371e-17, -6.594e-18)
ob_sideow.scale = (0.6868, 0.6868, 0.6868)
_m = ob_sideow.modifiers.new('Mirror', 'MIRROR')
_m.merge_threshold = 0.038
_m = ob_sideow.modifiers.new('Subdivision', 'SUBSURF')
_m.quality = 6
_m.show_only_control_edges = False
ob_backdow.location = (-0.005419, 0.06127, -0.08823)
ob_backdow.rotation_euler = (0.2443, -5.371e-17, -6.594e-18)
ob_backdow.scale = (0.5916, 0.5916, 0.5916)
_m = ob_backdow.modifiers.new('Mirror', 'MIRROR')
_m.merge_threshold = 0.038
_m = ob_backdow.modifiers.new('Solidify', 'SOLIDIFY')
_m.thickness = 0.08
_m.edge_crease_inner = 0.3264
_m.edge_crease_outer = 0.326
_m = ob_backdow.modifiers.new('Subdivision', 'SUBSURF')
_m.levels = 2
_m.show_only_control_edges = False
ob_grill.location = (-0.09941, -3.204, -0.3774)
ob_grill.rotation_euler = (1.434, -0.0, 0.0)
ob_grill.scale = (0.03186, 0.03186, 0.03186)
_m = ob_grill.modifiers.new('Array', 'ARRAY')
_m.use_constant_offset = True
_m.constant_offset_displace = (2.66, 1.17, 0.0)
_m.use_relative_offset = False
_m.use_merge_vertices = True
_m.merge_threshold = 0.18
_m = ob_grill.modifiers.new('Height', 'ARRAY')
_m.count = 3
_m.use_constant_offset = True
_m.constant_offset_displace = (-0.09, 2.16, 0.0)
_m.use_relative_offset = False
_m.use_merge_vertices = True
_m = ob_grill.modifiers.new('Width', 'ARRAY')
_m.count = 8
_m.use_constant_offset = True
_m.constant_offset_displace = (5.41, 0.182, 0.0)
_m.use_relative_offset = False
_m.relative_offset_displace = (0.83, 0.014, 0.0)
_m.use_merge_vertices = True
_m.merge_threshold = 0.19
_m = ob_grill.modifiers.new('Curve', 'CURVE')
_m.object = ob_grill_path_noimp
_m = ob_grill.modifiers.new('Solidify', 'SOLIDIFY')
_m.thickness = 1.12
ob_grill_obscurer.parent = ob_grill
ob_grill_obscurer.matrix_parent_inverse = Matrix(((20.51, -0.0, -0.0, 2.95), (-0.0, 2.8, 20.31, 22.19), (-0.0, -20.31, 2.8, -94.49), (0.0, 0.0, -0.0, 1.0)))
ob_grill_obscurer.location = (-0.2316, -4.14, -0.3631)
ob_grill_obscurer.rotation_euler = (1.103, -0.0, 0.0)
ob_grill_path_noimp.parent = ob_grill
ob_grill_path_noimp.matrix_parent_inverse = Matrix(((20.51, -0.0, -0.0, 2.95), (-0.0, 2.8, 20.31, 22.19), (-0.0, -20.31, 2.8, -94.49), (0.0, 0.0, -0.0, 1.0)))
ob_grill_path_noimp.location = (-2.637e-17, -4.658, -0.08962)
ob_grill_path_noimp.rotation_euler = (0.2443, -5.371e-17, -6.594e-18)
ob_tr_wheel.location = (-1.381, -2.241, -0.5849)
ob_tr_wheel.rotation_euler = (0.0, -0.0, 3.142)
ob_tr_wheel.scale = (0.6532, 0.6532, 0.6532)
ob_tr_wheel.instance_type = 'COLLECTION'
ob_tl_wheel.location = (1.34, -2.241, -0.5849)
ob_tl_wheel.scale = (0.6532, 0.6532, 0.6532)
ob_tl_wheel.instance_type = 'COLLECTION'
ob_bl_wheel.location = (1.198, 1.75, -0.5849)
ob_bl_wheel.scale = (0.6532, 0.6532, 0.6532)
ob_bl_wheel.instance_type = 'COLLECTION'
ob_br_wheel.location = (-1.228, 1.75, -0.5849)
ob_br_wheel.rotation_euler = (0.0, -0.0, 3.142)
ob_br_wheel.scale = (0.6532, 0.6532, 0.6532)
ob_br_wheel.instance_type = 'COLLECTION'
ob_headlight_cover.location = (-0.005419, -0.1258, -0.08823)
ob_headlight_cover.rotation_euler = (0.2443, -5.371e-17, -6.594e-18)
ob_headlight_cover.scale = (0.6651, 0.6651, 0.6651)
_m = ob_headlight_cover.modifiers.new('Mirror', 'MIRROR')
_m.merge_threshold = 0.038
ob_backlights_cover.location = (-0.005419, -0.1258, -0.08823)
ob_backlights_cover.rotation_euler = (0.2443, -5.371e-17, -6.594e-18)
ob_backlights_cover.scale = (0.6532, 0.6532, 0.6532)
_m = ob_backlights_cover.modifiers.new('Mirror', 'MIRROR')
_m.merge_threshold = 0.038
_m = ob_backlights_cover.modifiers.new('Subdivision', 'SUBSURF')
_m.levels = 2
_m = ob_backlights_cover.modifiers.new('Auto Smooth', 'NODES')
_m.node_group = ng_auto_smooth
_gi = [s.identifier for s in ng_auto_smooth.interface.items_tree if s.item_type == 'SOCKET' and s.in_out == 'INPUT']
_m[_gi[1]] = 0.5236  # Angle
ob_radius_noimp.parent = ob_wheel_control
ob_radius_noimp.matrix_parent_inverse = Matrix(((5.651e-08, -0.0, -0.7485, -3.309e-08), (0.7485, 1.457e-07, 5.651e-08, -0.4382), (1.457e-07, -0.7485, 1.1e-14, -8.533e-08), (-0.0, -0.0, -0.0, 1.0)))
ob_radius_noimp.location = (0.0, 0.0, 0.0)
ob_radius_noimp.rotation_euler = (1.571, -7.161e-15, 1.571)
ob_radius_noimp.scale = (0.7956, 0.7956, 0.7956)
ob_tire.parent = ob_wheel_control
ob_tire.matrix_parent_inverse = Matrix(((5.651e-08, -0.0, -0.7485, -3.309e-08), (0.7485, 1.457e-07, 5.651e-08, -0.4382), (1.457e-07, -0.7485, 1.1e-14, -8.533e-08), (-0.0, -0.0, -0.0, 1.0)))
ob_tire.location = (0.0, 0.0, 0.0)
ob_tire.rotation_euler = (1.571, -7.161e-15, 1.571)
ob_tire.scale = (1.487, 1.487, 1.487)
_m = ob_tire.modifiers.new('Array', 'ARRAY')
_m.count = 16
_m.relative_offset_displace = (0.0, 0.7, 0.0)
_m.use_merge_vertices = True
_m = ob_tire.modifiers.new('curve_bezier', 'CURVE')
_m.object = ob_curve_noimp
_m = ob_tire.modifiers.new('curve_circle', 'CURVE')
_m.object = ob_radius_noimp
_m.deform_axis = 'NEG_Y'
_m = ob_tire.modifiers.new('Weld', 'WELD')
_m.merge_threshold = 0.01
_m = ob_tire.modifiers.new('Auto Smooth', 'NODES')
_m.node_group = ng_auto_smooth
_gi = [s.identifier for s in ng_auto_smooth.interface.items_tree if s.item_type == 'SOCKET' and s.in_out == 'INPUT']
_m[_gi[1]] = 0.5236  # Angle
ob_wheel.parent = ob_wheel_control
ob_wheel.matrix_parent_inverse = Matrix(((5.651e-08, -0.0, -0.7485, -3.309e-08), (0.7485, 1.457e-07, 5.651e-08, -0.4382), (1.457e-07, -0.7485, 1.1e-14, -8.533e-08), (-0.0, -0.0, -0.0, 1.0)))
ob_wheel.location = (-0.3731, -2.697e-16, 0.0)
ob_wheel.rotation_euler = (-1.571, 2.98e-08, -1.571)
ob_wheel.scale = (-1.315, -1.315, -1.315)
_m = ob_wheel.modifiers.new('Subdivision', 'SUBSURF')
_m.show_only_control_edges = False
ob_curve_noimp.parent = ob_tire
ob_curve_noimp.matrix_parent_inverse = Matrix(((4.845e-08, 0.6417, 2.238e-22, -0.0), (-4.845e-08, 3.658e-15, 0.6417, 0.0), (0.6417, -4.845e-08, 4.845e-08, -0.0), (-0.0, 0.0, -0.0, 1.0)))
ob_curve_noimp.location = (0.0, 0.0, 0.0)
ob_wheel_control.location = (0.0, 0.0, 0.0)
ob_wheel_control.rotation_euler = (1.571, 1.571, 0.0)
ob_wheel_control.scale = (0.8, 0.8, 0.8)
ob_wheel_control.empty_display_type = 'CONE'
ob_tr_wheel.instance_collection = col_wheel_noimp
ob_tl_wheel.instance_collection = col_wheel_noimp
ob_bl_wheel.instance_collection = col_wheel_noimp
ob_br_wheel.instance_collection = col_wheel_noimp

# ---- collection membership
col_car_body.objects.link(ob_body_top)
col_car_body.objects.link(ob_trunk)
col_car_body.objects.link(ob_doors)
col_car_body.objects.link(ob_bottom)
col_car_body.objects.link(ob_frontdow)
col_car_body.objects.link(ob_sideow)
col_car_body.objects.link(ob_backdow)
col_car_body.objects.link(ob_grill)
col_car_body.objects.link(ob_grill_obscurer)
col_car_body.objects.link(ob_grill_path_noimp)
col_wheels.objects.link(ob_tr_wheel)
col_wheels.objects.link(ob_tl_wheel)
col_wheels.objects.link(ob_bl_wheel)
col_wheels.objects.link(ob_br_wheel)
col_lights.objects.link(ob_headlight_cover)
col_lights.objects.link(ob_backlights_cover)
col_wheel_noimp.objects.link(ob_radius_noimp)
col_wheel_noimp.objects.link(ob_tire)
col_wheel_noimp.objects.link(ob_wheel)
col_wheel_noimp.objects.link(ob_curve_noimp)
col_wheel_noimp.objects.link(ob_wheel_control)

# ---- scene / render settings (as saved in the file)
scene.frame_start = 1; scene.frame_end = 250; scene.frame_set(214)
scene.render.engine = 'CYCLES'
scene.cycles.sampling_pattern = 'TABULATED_SOBOL'
scene.cycles.use_light_tree = False
scene.view_settings.view_transform = 'Filmic'
bpy.context.view_layer.update()

# ---- added for rendering (the .blend has no active camera and no usable light): camera, sun
cam_auto = bpy.data.cameras.new('AutoCamera')
cam_auto.lens = 50.0
cam_auto.sensor_width = 36.0
cam_auto.clip_end = 1000.0
ob_auto_camera = bpy.data.objects.new('AutoCamera', cam_auto)
scene.collection.objects.link(ob_auto_camera)
ob_auto_camera.location = (7.84053, -9.77274, 5.81816)
ob_auto_camera.rotation_euler = (1.09748, -7.21219e-08, 0.694738)
scene.camera = ob_auto_camera
light_auto_sun = bpy.data.lights.new('AutoSun', 'SUN')
light_auto_sun.energy = 3.0
light_auto_sun.angle = 0.0523599
ob_auto_sun = bpy.data.objects.new('AutoSun', light_auto_sun)
scene.collection.objects.link(ob_auto_sun)
ob_auto_sun.rotation_euler = (0.872665, 0.174533, 0.523599)
bpy.context.view_layer.update()
